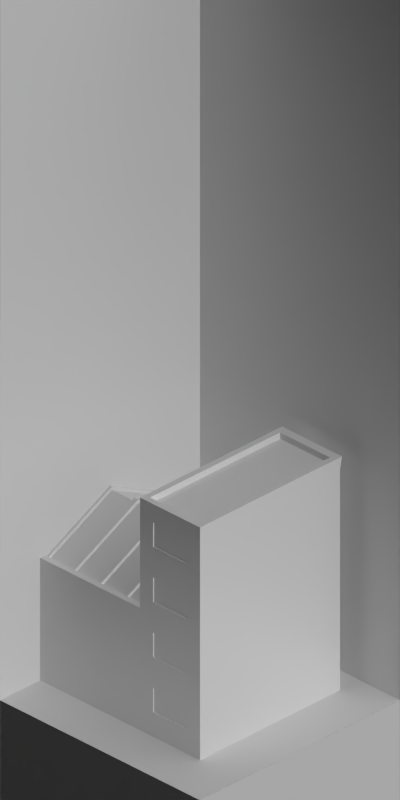 # Source: factory.blend  (saved by Blender 2.63.0; exported with 4.5.12 LTS)
import bpy
from mathutils import Matrix  # noqa: F401  (used for matrix-valued properties, if any)

bpy.ops.wm.read_factory_settings(use_empty=True)
scene = bpy.context.scene
scene.name = 'Scene'

# ---- collections
col_collection_1 = bpy.data.collections.new('Collection 1'); scene.collection.children.link(col_collection_1)

# ---- materials (node trees are filled in below, after node groups)
mat_concrete_greymid = bpy.data.materials.new('Concrete_GreyMid')
mat_shadeless_black = bpy.data.materials.new('Shadeless_Black')
mat_brickwall_red1 = bpy.data.materials.new('BrickWall_red1')
mat_brickwall_beige = bpy.data.materials.new('BrickWall_Beige')
mat_paintedmetal_grey1 = bpy.data.materials.new('PaintedMetal_Grey1')
mat_glass_opaque = bpy.data.materials.new('Glass_Opaque')
mat_special_shadowonly = bpy.data.materials.new('Special_ShadowOnly')
mat_ironore_roofmetalpannel = bpy.data.materials.new('IronOre_RoofMetalPannel')
mat_cc_tiles = bpy.data.materials.new('CC_Tiles')
mat_special_background = bpy.data.materials.new('Special_Background')

# ---- material node trees

# ---- world
world_world = bpy.data.worlds.new('World'); scene.world = world_world
world_world.color = (0.0, 0.0, 0.0)
world_world.use_sun_shadow = False
world_world.sun_shadow_jitter_overblur = 0.0
world_world.cycles.sampling_method = 'MANUAL'
world_world.cycles.sample_map_resolution = 256
world_world.light_settings.ao_factor = 0.5

# ---- cameras
cam_camera = bpy.data.cameras.new('Camera')
cam_camera.type = 'ORTHO'
cam_camera.clip_start = 0.001
cam_camera.clip_end = 100.0
cam_camera.lens = 35.0
cam_camera.sensor_width = 32.0
cam_camera.sensor_height = 18.0
cam_camera.ortho_scale = 5.656
cam_camera.dof.focus_distance = 0.0
cam_camera.dof.aperture_fstop = 128.0

# ---- lights
light_lamp_004 = bpy.data.lights.new('Lamp.004', 'SUN')
light_lamp_004.transmission_factor = 0.0
light_lamp_004.cutoff_distance = 30.0
light_lamp_004.angle = 1.571
light_lamp_004.energy = 1.0
light_lamp_004.shadow_buffer_clip_start = 1.001
light_lamp_004.shadow_soft_size = 1.0
light_lamp_004.shadow_cascade_max_distance = 1000.0
light_lamp_004.cycles.use_multiple_importance_sampling = False
light_lamp_003 = bpy.data.lights.new('Lamp.003', 'SUN')
light_lamp_003.transmission_factor = 0.0
light_lamp_003.cutoff_distance = 30.0
light_lamp_003.use_shadow = False
light_lamp_003.angle = 1.571
light_lamp_003.energy = 1.0
light_lamp_003.shadow_buffer_clip_start = 1.001
light_lamp_003.shadow_soft_size = 1.0
light_lamp_003.shadow_cascade_max_distance = 1000.0
light_lamp_003.cycles.use_multiple_importance_sampling = False

# ---- meshes
me_plane_025 = bpy.data.meshes.new('Plane.025')
me_plane_025.from_pydata([(1.0, -1.0, 0.0), (-3.0, -1.0, 0.0), (1.0, 3.0, 0.0), (-3.0, 3.0, 0.0), (-1.0, -1.0, 0.0), (-1.0, 3.0, 0.0), (-1.0, 0.8, 0.0), (1.0, 0.8, 0.0), (-3.0, 0.8, 0.0), (-3.0, -0.6, 0.0), (-1.0, -0.6, 0.0), (1.0, -0.6, 0.0), (-2.8, -1.0, 0.0), (0.8, -0.6, 0.0), (0.8, 0.8, 0.0), (0.8, 3.0, 0.0), (0.8, -1.0, 0.0), (-2.8, 3.0, 0.0), (-2.8, 0.8, 0.0), (-2.8, -0.6, 0.0), (-1.4, -1.0, 0.0), (-1.4, 3.0, 0.0), (-1.4, 0.8, 0.0), (-1.4, -0.6, 0.0), (-3.0, -0.1, 0.0), (-1.0, -0.1, 0.0), (1.0, -0.1, 0.0), (0.8, -0.1, 0.0), (-2.8, -0.1, 0.0), (-1.4, -0.1, 0.0), (-1.4, 2.6, 0.0), (-2.8, 2.6, 0.0), (0.8, 2.6, 0.0), (-1.0, 2.6, 0.0), (-3.0, 2.6, 0.0), (1.0, 2.6, 0.0)], [], [(19, 9, 1, 12), (13, 10, 4, 16), (32, 33, 6, 14), (31, 34, 8, 18), (28, 24, 9, 19), (27, 25, 10, 13), (2, 15, 32, 35), (11, 13, 16, 0), (35, 32, 14, 7), (26, 27, 13, 11), (10, 23, 20, 4), (18, 8, 24, 28), (33, 30, 22, 6), (14, 6, 25, 27), (25, 29, 23, 10), (29, 28, 19, 23), (6, 22, 29, 25), (7, 14, 27, 26), (23, 19, 12, 20), (30, 31, 18, 22), (21, 17, 31, 30), (22, 18, 28, 29), (5, 21, 30, 33), (17, 3, 34, 31), (15, 5, 33, 32)])
me_plane_025.polygons.foreach_set('material_index', [0, 0, 0, 0, 0, 1, 0, 0, 0, 0, 0, 0, 0, 1, 1, 0, 1, 0, 0, 1, 0, 1, 0, 0, 0])
_uv = me_plane_025.uv_layers.new(name='UVMap')
_uv.uv.foreach_set('vector', [0.125, 0.25, 0.0, 0.25, 0.0, 0.0, 0.125, 0.0, 0.75, 0.25, 0.5, 0.25, 0.5, 0.0, 0.75, 0.0, 0.75, 0.75, 0.5, 0.75, 0.5, 0.5, 0.75, 0.5, 0.125, 0.75, 0.0, 0.75, 0.0, 0.5, 0.125, 0.5, 0.125, 0.375, 0.0, 0.375, 0.0, 0.25, 0.125, 0.25, 0.75, 0.375, 0.5, 0.375, 0.5, 0.25, 0.75, 0.25, 1.0, 1.0, 0.75, 1.0, 0.75, 0.75, 1.0, 0.75, 1.0, 0.25, 0.75, 0.25, 0.75, 0.0, 1.0, 0.0, 1.0, 0.75, 0.75, 0.75, 0.75, 0.5, 1.0, 0.5, 1.0, 0.375, 0.75, 0.375, 0.75, 0.25, 1.0, 0.25, 0.5, 0.25, 0.25, 0.25, 0.25, 0.0, 0.5, 0.0, 0.125, 0.5, 0.0, 0.5, 0.0, 0.375, 0.125, 0.375, 0.5, 0.75, 0.25, 0.75, 0.25, 0.5, 0.5, 0.5, 0.75, 0.5, 0.5, 0.5, 0.5, 0.375, 0.75, 0.375, 0.5, 0.375, 0.25, 0.375, 0.25, 0.25, 0.5, 0.25, 0.25, 0.375, 0.125, 0.375, 0.125, 0.25, 0.25, 0.25, 0.5, 0.5, 0.25, 0.5, 0.25, 0.375, 0.5, 0.375, 1.0, 0.5, 0.75, 0.5, 0.75, 0.375, 1.0, 0.375, 0.25, 0.25, 0.125, 0.25, 0.125, 0.0, 0.25, 0.0, 0.25, 0.75, 0.125, 0.75, 0.125, 0.5, 0.25, 0.5, 0.25, 1.0, 0.125, 1.0, 0.125, 0.75, 0.25, 0.75, 0.25, 0.5, 0.125, 0.5, 0.125, 0.375, 0.25, 0.375, 0.5, 1.0, 0.25, 1.0, 0.25, 0.75, 0.5, 0.75, 0.125, 1.0, 0.0, 1.0, 0.0, 0.75, 0.125, 0.75, 0.75, 1.0, 0.5, 1.0, 0.5, 0.75, 0.75, 0.75])
me_plane_025.materials.append(mat_concrete_greymid)
me_plane_025.materials.append(mat_shadeless_black)
me_plane_025.use_remesh_preserve_volume = False
me_plane_025.use_remesh_preserve_attributes = False
me_plane_025.use_mirror_vertex_groups = False
me_plane_025.update()
me_cube = bpy.data.meshes.new('Cube')
me_cube.from_pydata([(-1.09, -0.69, 0.0), (-1.09, 0.69, 0.0), (1.09, 0.69, 0.0), (1.09, -0.69, 0.0), (-1.09, -0.69, 0.02), (-1.09, 0.69, 0.02), (1.09, 0.69, 0.02), (1.09, -0.69, 0.02)], [], [(4, 5, 1, 0), (5, 6, 2, 1), (6, 7, 3, 2), (7, 4, 0, 3), (0, 1, 2, 3), (7, 6, 5, 4)])
me_cube.materials.append(mat_concrete_greymid)
me_cube.use_remesh_preserve_volume = False
me_cube.use_remesh_preserve_attributes = False
me_cube.use_mirror_vertex_groups = False
me_cube.update()
me_cube_001 = bpy.data.meshes.new('Cube.001')
me_cube_001.from_pydata([(-1.6, -0.7, 0.0), (-1.6, 0.7, 0.0), (1.1, 0.7, 0.0), (1.1, -0.7, 0.0), (-1.6, -0.7, 0.02), (-1.6, 0.7, 0.02), (1.1, 0.7, 0.02), (1.1, -0.7, 0.02)], [], [(4, 5, 1, 0), (5, 6, 2, 1), (6, 7, 3, 2), (7, 4, 0, 3), (0, 1, 2, 3), (7, 6, 5, 4)])
me_cube_001.materials.append(mat_concrete_greymid)
me_cube_001.use_remesh_preserve_volume = False
me_cube_001.use_remesh_preserve_attributes = False
me_cube_001.use_mirror_vertex_groups = False
me_cube_001.update()
me_plane_033 = bpy.data.meshes.new('Plane.033')
me_plane_033.from_pydata([(0.0, 0.0, 0.0), (-0.05, 0.0, 0.0), (2.384e-08, 0.4, 0.0), (-0.05, 0.4, 0.0), (-0.05, 0.4, 0.45), (2.384e-08, 0.4, 0.45), (-0.05, 0.0, 0.45), (0.0, 0.0, 0.45), (-0.05, 0.0, 0.15), (0.0, 0.0, 0.15), (-0.05, 0.4, 0.15), (2.384e-08, 0.4, 0.15)], [], [(3, 2, 0, 1), (8, 9, 7, 6), (8, 10, 3, 1), (11, 9, 0, 2), (10, 11, 2, 3), (4, 6, 7, 5), (1, 0, 9, 8), (6, 4, 10, 8), (5, 7, 9, 11), (4, 5, 11, 10)])
me_plane_033.polygons.foreach_set('material_index', [0, 0, 0, 0, 0, 0, 0, 1, 1, 0])
me_plane_033.materials.append(mat_brickwall_red1)
me_plane_033.materials.append(mat_brickwall_beige)
me_plane_033.use_remesh_preserve_volume = False
me_plane_033.use_remesh_preserve_attributes = False
me_plane_033.use_mirror_vertex_groups = False
me_plane_033.update()
me_plane_036 = bpy.data.meshes.new('Plane.036')
me_plane_036.from_pydata([(-6.407e-06, 5.205e-08, 0.0), (-0.05001, 5.205e-08, 0.0), (-6.527e-06, 0.4, 0.0), (-0.05001, 0.4, 0.0), (-6.407e-06, 5.205e-08, 0.42), (-0.05001, 5.205e-08, 0.42), (-6.527e-06, 0.4, 0.42), (-0.05001, 0.4, 0.42), (-6.407e-06, 1.713e-07, 0.18), (-6.527e-06, 0.4, 0.18), (-0.05001, 0.4, 0.18), (-0.05001, 5.205e-08, 0.18), (-0.05001, 0.02, 0.19), (-0.05001, 0.38, 0.19), (-6.527e-06, 0.38, 0.19), (-6.407e-06, 0.02, 0.19), (-0.05001, 0.38, 0.41), (-6.527e-06, 0.38, 0.41), (-0.05001, 0.02, 0.41), (-6.407e-06, 0.02, 0.41), (-0.05001, 0.03, 0.2), (-0.05001, 0.37, 0.2), (-6.527e-06, 0.37, 0.2), (-6.407e-06, 0.03, 0.2), (-0.05001, 0.37, 0.4), (-6.527e-06, 0.37, 0.4), (-0.05001, 0.03, 0.4), (-6.407e-06, 0.03, 0.4), (-0.04001, 0.03, 0.2), (-0.04001, 0.37, 0.2), (-0.01, 0.37, 0.2), (-0.01, 0.03, 0.2), (-0.04001, 0.37, 0.4), (-0.01, 0.37, 0.4), (-0.04001, 0.03, 0.4), (-0.01, 0.03, 0.4), (-6.407e-06, 5.205e-08, 0.45), (-0.05001, 5.205e-08, 0.45), (-6.527e-06, 0.4, 0.45), (-0.05001, 0.4, 0.45), (-6.527e-06, 0.4, 0.15), (-0.05001, 5.205e-08, 0.15), (-6.407e-06, 1.713e-07, 0.15), (-0.05001, 0.4, 0.15)], [], [(3, 1, 0, 2), (6, 4, 36, 38), (13, 12, 11, 10), (18, 16, 7, 5), (41, 42, 0, 1), (10, 9, 6, 7), (40, 42, 8, 9), (41, 43, 10, 11), (5, 4, 8, 11), (43, 40, 9, 10), (17, 19, 4, 6), (8, 4, 19, 15), (12, 18, 5, 11), (15, 14, 9, 8), (26, 24, 16, 18), (14, 17, 6, 9), (10, 7, 16, 13), (23, 22, 14, 15), (23, 27, 35, 31), (21, 24, 32, 29), (22, 25, 17, 14), (13, 16, 24, 21), (15, 19, 27, 23), (20, 26, 18, 12), (25, 27, 19, 17), (21, 20, 12, 13), (28, 29, 32, 34), (30, 31, 35, 33), (29, 28, 20, 21), (31, 30, 22, 23), (33, 35, 27, 25), (30, 33, 25, 22), (34, 32, 24, 26), (28, 34, 26, 20), (39, 38, 36, 37), (5, 7, 39, 37), (37, 36, 4, 5), (7, 6, 38, 39), (11, 8, 42, 41), (2, 0, 42, 40), (1, 3, 43, 41), (3, 2, 40, 43)])
me_plane_036.polygons.foreach_set('material_index', [0, 3, 3, 3, 0, 0, 3, 3, 0, 0, 3, 3, 3, 3, 1, 3, 3, 1, 1, 1, 1, 1, 1, 1, 1, 1, 2, 2, 1, 1, 1, 1, 1, 1, 0, 3, 0, 0, 0, 0, 0, 0])
me_plane_036.materials.append(mat_brickwall_red1)
me_plane_036.materials.append(mat_paintedmetal_grey1)
me_plane_036.materials.append(mat_glass_opaque)
me_plane_036.materials.append(mat_brickwall_beige)
me_plane_036.use_remesh_preserve_volume = False
me_plane_036.use_remesh_preserve_attributes = False
me_plane_036.use_mirror_vertex_groups = False
me_plane_036.update()
me_plane_032 = bpy.data.meshes.new('Plane.032')
me_plane_032.from_pydata([(1.0, -1.0, 0.0), (-3.0, -1.0, 0.0), (1.0, 3.0, 0.0), (-3.0, 3.0, 0.0), (-1.0, -1.0, 0.0), (-1.0, 3.0, 0.0), (-1.0, 1.0, 0.0), (1.0, 1.0, 0.0), (-3.0, 1.0, 0.0)], [], [(6, 8, 1, 4), (7, 6, 4, 0), (2, 5, 6, 7), (5, 3, 8, 6)])
_uv = me_plane_032.uv_layers.new(name='UVMap')
_uv.uv.foreach_set('vector', [0.5, 0.5, 0.0, 0.5, 0.0, 0.0, 0.5, 0.0, 1.0, 0.5, 0.5, 0.5, 0.5, 0.0, 1.0, 0.0, 1.0, 1.0, 0.5, 1.0, 0.5, 0.5, 1.0, 0.5, 0.5, 1.0, 0.0, 1.0, 0.0, 0.5, 0.5, 0.5])
me_plane_032.materials.append(mat_special_shadowonly)
me_plane_032.use_remesh_preserve_volume = False
me_plane_032.use_remesh_preserve_attributes = False
me_plane_032.use_mirror_vertex_groups = False
me_plane_032.update()
me_plane_037 = bpy.data.meshes.new('Plane.037')
me_plane_037.from_pydata([(-0.05, 5.96e-08, 0.0), (0.0, 0.0, 0.45), (-0.05, 0.0, 0.45), (-0.1, 0.0, 0.45), (-0.1, 5.96e-08, 0.0), (0.0, 5.96e-08, 0.0), (-0.1, 0.05, 0.0), (-0.1, 0.05, 0.45), (-0.05, 0.05, 0.0), (0.0, 0.05, 0.0), (0.0, 0.05, 0.45), (-0.05, 0.05, 0.45), (-0.05, 0.1, 0.0), (0.0, 0.1, 0.0), (-0.05, 0.1, 0.45), (0.0, 0.1, 0.45)], [], [(9, 8, 12, 13), (7, 3, 2, 11), (4, 3, 7, 6), (2, 1, 10, 11), (11, 8, 6, 7), (13, 15, 10, 9), (9, 10, 1, 5), (8, 11, 14, 12), (11, 10, 15, 14), (14, 15, 13, 12), (8, 0, 4, 6), (0, 2, 3, 4), (5, 0, 8, 9), (2, 0, 5, 1)])
me_plane_037.materials.append(mat_brickwall_red1)
me_plane_037.use_remesh_preserve_volume = False
me_plane_037.use_remesh_preserve_attributes = False
me_plane_037.use_mirror_vertex_groups = False
me_plane_037.update()
me_cylinder = bpy.data.meshes.new('Cylinder')
me_cylinder.from_pydata([(0.0, 0.15, 0.5), (0.02926, 0.1471, 0.5), (0.0574, 0.1386, 0.5), (0.08334, 0.1247, 0.5), (0.1061, 0.1061, 0.5), (0.1247, 0.08334, 0.5), (0.1386, 0.0574, 0.5), (0.1471, 0.02926, 0.5), (0.15, 1.132e-08, 0.5), (0.1471, -0.02926, 0.5), (0.1386, -0.0574, 0.5), (0.1247, -0.08334, 0.5), (0.1061, -0.1061, -3.725e-08), (0.1061, -0.1061, 0.5), (0.08334, -0.1247, -3.725e-08), (0.08334, -0.1247, 0.5), (0.0574, -0.1386, -3.725e-08), (0.0574, -0.1386, 0.5), (0.02926, -0.1471, -3.725e-08), (0.02926, -0.1471, 0.5), (-4.888e-08, -0.15, -3.725e-08), (-4.888e-08, -0.15, 0.5), (-0.02926, -0.1471, -3.725e-08), (-0.02926, -0.1471, 0.5), (-0.0574, -0.1386, -3.725e-08), (-0.0574, -0.1386, 0.5), (-0.08334, -0.1247, -3.725e-08), (-0.08334, -0.1247, 0.5), (-0.1061, -0.1061, -3.725e-08), (-0.1061, -0.1061, 0.5), (-0.1247, -0.08334, -3.725e-08), (-0.1247, -0.08334, 0.5), (-0.1386, -0.0574, -3.725e-08), (-0.1386, -0.0574, 0.5), (-0.1471, -0.02926, -3.725e-08), (-0.1471, -0.02926, 0.5), (-0.15, 1.448e-07, -3.725e-08), (-0.15, 1.448e-07, 0.5), (-0.1471, 0.02926, -3.725e-08), (-0.1471, 0.02926, 0.5), (-0.1386, 0.0574, -3.725e-08), (-0.1386, 0.0574, 0.5), (-0.1247, 0.08334, -3.725e-08), (-0.1247, 0.08334, 0.5), (-0.1061, 0.1061, -3.725e-08), (-0.1061, 0.1061, 0.5), (-0.08334, 0.1247, 0.5), (-0.0574, 0.1386, 0.5), (-0.02926, 0.1471, 0.5), (0.0, 0.12, 0.5), (0.02341, 0.1177, 0.5), (0.04592, 0.1109, 0.5), (0.06667, 0.09978, 0.5), (0.08485, 0.08485, 0.5), (0.09978, 0.06667, 0.5), (0.1109, 0.04592, 0.5), (0.1177, 0.02341, 0.5), (0.12, 9.06e-09, 0.5), (0.1177, -0.02341, 0.5), (0.1109, -0.04592, 0.5), (0.09978, -0.06667, 0.5), (0.08485, -0.08485, 0.5), (0.06667, -0.09978, 0.5), (0.04592, -0.1109, 0.5), (0.02341, -0.1177, 0.5), (-3.91e-08, -0.12, 0.5), (-0.02341, -0.1177, 0.5), (-0.04592, -0.1109, 0.5), (-0.06667, -0.09978, 0.5), (-0.08485, -0.08485, 0.5), (-0.09978, -0.06667, 0.5), (-0.1109, -0.04592, 0.5), (-0.1177, -0.02341, 0.5), (-0.12, 1.159e-07, 0.5), (-0.1177, 0.02341, 0.5), (-0.1109, 0.04592, 0.5), (-0.09978, 0.06667, 0.5), (-0.08485, 0.08485, 0.5), (-0.06667, 0.09978, 0.5), (-0.04592, 0.1109, 0.5), (-0.02341, 0.1177, 0.5), (5.75e-08, 0.12, 2.98e-08), (0.02341, 0.1177, 2.98e-08), (0.04592, 0.1109, 2.98e-08), (0.06667, 0.09978, 2.98e-08), (0.08485, 0.08485, 2.98e-08), (0.09978, 0.06667, 2.98e-08), (0.1109, 0.04592, 2.98e-08), (0.1177, 0.02341, 2.98e-08), (0.12, 9.06e-09, 2.98e-08), (0.1177, -0.02341, 2.98e-08), (0.1109, -0.04592, 2.98e-08), (0.09978, -0.06667, 2.98e-08), (0.08485, -0.08485, 2.98e-08), (0.06667, -0.09978, 2.98e-08), (0.04592, -0.1109, 2.98e-08), (0.02341, -0.1177, 2.98e-08), (1.84e-08, -0.12, 2.98e-08), (-0.02341, -0.1177, 2.98e-08), (-0.04592, -0.1109, 2.98e-08), (-0.06667, -0.09978, 2.98e-08), (-0.08485, -0.08485, 2.98e-08), (-0.09978, -0.06667, 2.98e-08), (-0.1109, -0.04592, 2.98e-08), (-0.1177, -0.02341, 2.98e-08), (-0.12, 1.159e-07, 2.98e-08), (-0.1177, 0.02341, 2.98e-08), (-0.1109, 0.04592, 2.98e-08), (-0.09978, 0.06667, 2.98e-08), (-0.08485, 0.08485, 2.98e-08), (-0.06667, 0.09978, 2.98e-08), (-0.04592, 0.1109, 2.98e-08), (-0.02341, 0.1177, 2.98e-08), (5.697e-08, 0.15, 2.98e-08), (0.02926, 0.1471, 2.98e-08), (0.0574, 0.1386, 2.98e-08), (0.08334, 0.1247, 2.98e-08), (0.1061, 0.1061, 2.98e-08), (0.1247, 0.08334, 2.98e-08), (0.1386, 0.0574, 2.98e-08), (0.1471, 0.02926, 2.98e-08), (0.15, 1.132e-08, 2.98e-08), (0.1471, -0.02926, 2.98e-08), (0.1386, -0.0574, 2.98e-08), (0.1247, -0.08334, 2.98e-08), (-0.08333, 0.1247, 2.98e-08), (-0.0574, 0.1386, 2.98e-08), (-0.02926, 0.1471, 2.98e-08)], [], [(12, 13, 15, 14), (14, 15, 17, 16), (16, 17, 19, 18), (18, 19, 21, 20), (20, 21, 23, 22), (22, 23, 25, 24), (24, 25, 27, 26), (26, 27, 29, 28), (28, 29, 31, 30), (30, 31, 33, 32), (32, 33, 35, 34), (34, 35, 37, 36), (36, 37, 39, 38), (38, 39, 41, 40), (40, 41, 43, 42), (42, 43, 45, 44), (43, 41, 75, 76), (75, 74, 106, 107), (19, 17, 63, 64), (3, 2, 51, 52), (33, 31, 70, 71), (10, 9, 58, 59), (46, 45, 77, 78), (23, 21, 65, 66), (5, 4, 53, 54), (37, 35, 72, 73), (13, 11, 60, 61), (48, 47, 79, 80), (27, 25, 67, 68), (7, 6, 55, 56), (41, 39, 74, 75), (17, 15, 62, 63), (2, 1, 50, 51), (31, 29, 69, 70), (9, 8, 57, 58), (45, 43, 76, 77), (21, 19, 64, 65), (4, 3, 52, 53), (35, 33, 71, 72), (1, 0, 49, 50), (11, 10, 59, 60), (47, 46, 78, 79), (25, 23, 66, 67), (6, 5, 54, 55), (39, 37, 73, 74), (15, 13, 61, 62), (0, 48, 80, 49), (29, 27, 68, 69), (8, 7, 56, 57), (70, 69, 101, 102), (65, 64, 96, 97), (60, 59, 91, 92), (55, 54, 86, 87), (50, 49, 81, 82), (49, 80, 112, 81), (76, 75, 107, 108), (71, 70, 102, 103), (66, 65, 97, 98), (61, 60, 92, 93), (56, 55, 87, 88), (51, 50, 82, 83), (77, 76, 108, 109), (72, 71, 103, 104), (67, 66, 98, 99), (62, 61, 93, 94), (57, 56, 88, 89), (52, 51, 83, 84), (78, 77, 109, 110), (73, 72, 104, 105), (68, 67, 99, 100), (63, 62, 94, 95), (58, 57, 89, 90), (53, 52, 84, 85), (79, 78, 110, 111), (74, 73, 105, 106), (69, 68, 100, 101), (64, 63, 95, 96), (59, 58, 90, 91), (54, 53, 85, 86), (80, 79, 111, 112), (90, 89, 121, 122), (85, 84, 116, 117), (111, 110, 125, 126), (91, 90, 122, 123), (86, 85, 117, 118), (112, 111, 126, 127), (92, 91, 123, 124), (87, 86, 118, 119), (82, 81, 113, 114), (81, 112, 127, 113), (88, 87, 119, 120), (83, 82, 114, 115), (89, 88, 120, 121), (84, 83, 115, 116), (113, 0, 1, 114), (114, 1, 2, 115), (115, 2, 3, 116), (116, 3, 4, 117), (117, 4, 5, 118), (118, 5, 6, 119), (119, 6, 7, 120), (120, 7, 8, 121), (121, 8, 9, 122), (122, 9, 10, 123), (123, 10, 11, 124), (124, 11, 13, 12), (44, 45, 46, 125), (125, 46, 47, 126), (127, 48, 0, 113), (126, 47, 48, 127), (110, 109, 44, 125), (105, 104, 34, 36), (100, 99, 24, 26), (95, 94, 14, 16), (106, 105, 36, 38), (101, 100, 26, 28), (96, 95, 16, 18), (107, 106, 38, 40), (102, 101, 28, 30), (97, 96, 18, 20), (108, 107, 40, 42), (103, 102, 30, 32), (98, 97, 20, 22), (93, 92, 124, 12), (109, 108, 42, 44), (104, 103, 32, 34), (99, 98, 22, 24), (94, 93, 12, 14)])
me_cylinder.polygons.foreach_set('use_smooth', [1, 1, 1, 1, 1, 1, 1, 1, 1, 1, 1, 1, 1, 1, 1, 1, 0, 1, 0, 0, 0, 0, 0, 0, 0, 0, 0, 0, 0, 0, 0, 0, 0, 0, 0, 0, 0, 0, 0, 0, 0, 0, 0, 0, 0, 0, 0, 0, 0, 1, 1, 1, 1, 1, 1, 1, 1, 1, 1, 1, 1, 1, 1, 1, 1, 1, 1, 1, 1, 1, 1, 1, 1, 1, 1, 1, 1, 1, 1, 1, 0, 0, 0, 0, 0, 0, 0, 0, 0, 0, 0, 0, 0, 0, 1, 1, 1, 1, 1, 1, 1, 1, 1, 1, 1, 1, 1, 1, 1, 1, 0, 0, 0, 0, 0, 0, 0, 0, 0, 0, 0, 0, 0, 0, 0, 0, 0, 0])
me_cylinder.materials.append(mat_brickwall_red1)
me_cylinder.use_remesh_preserve_volume = False
me_cylinder.use_remesh_preserve_attributes = False
me_cylinder.use_mirror_vertex_groups = False
me_cylinder.update()
me_plane_040 = bpy.data.meshes.new('Plane.040')
me_plane_040.from_pydata([(1.1, -0.7, -1.192e-07), (-1.1, -0.7, -1.192e-07), (1.1, 0.7, -1.192e-07), (-1.1, 0.7, -1.192e-07), (1.1, -0.7, 0.1), (-1.1, -0.7, 0.1), (1.1, 0.7, 0.1), (-1.1, 0.7, 0.1), (1.05, -0.65, 0.1), (-1.05, -0.65, 0.1), (1.907e-06, -0.7, -1.192e-07), (1.907e-06, 0.7, -1.192e-07), (1.907e-06, -0.7, 0.1), (1.907e-06, 0.7, 0.1), (0.0, -0.65, 0.1), (0.0, 0.65, 0.1), (0.0, -0.65, 0.05), (1.05, -1.192e-07, 0.375), (-1.05, -2.384e-07, 0.375), (1.05, -1.192e-07, 0.425), (-1.05, -2.384e-07, 0.425), (-1.05, -0.65, 0.05), (1.05, 0.7, 0.1), (1.05, -0.7, 0.1), (1.05, 0.7, -1.192e-07), (1.05, -0.7, -1.192e-07), (-1.05, 0.65, 0.1), (-1.05, 0.65, 0.05), (-1.05, -0.7, -1.192e-07), (-1.05, 0.7, -1.192e-07), (-1.05, -0.7, 0.1), (-1.05, 0.7, 0.1), (1.1, -1.192e-07, 0.425), (-1.1, -2.384e-07, 0.425), (1.1, 8.305e-08, -5.96e-08), (-1.1, -8.305e-08, -5.96e-08), (1.05, 0.65, 0.05), (1.05, -0.65, 0.05), (1.05, 0.65, -1.192e-07), (-1.05, 0.65, -1.192e-07), (-1.05, -7.927e-08, -5.96e-08), (1.05, 7.927e-08, -5.96e-08), (-8.941e-08, -6.75e-15, -5.96e-08), (-1.1, 0.65, -1.192e-07), (-1.1, 0.65, 0.1), (-4.907e-08, 0.65, 0.05), (1.858e-06, 0.65, -1.192e-07), (1.05, 0.65, 0.1), (1.1, 0.65, 0.1), (1.1, 0.65, -1.192e-07), (1.05, -0.65, -1.192e-07), (-1.05, -0.65, -1.192e-07), (1.956e-06, -0.65, -1.192e-07), (1.1, -0.65, -1.192e-07), (1.1, -0.65, 0.1), (-1.1, -0.65, -1.192e-07), (-1.1, -0.65, 0.1), (0.525, 0.7, 0.1), (0.525, 0.7, -1.192e-07), (0.525, -0.7, -1.192e-07), (0.525, -0.7, 0.1), (0.525, 0.65, 0.05), (0.53, 4.001e-08, -5.96e-08), (0.525, -0.65, 0.05), (0.525, 0.65, -1.192e-07), (0.525, -0.65, -1.192e-07), (0.525, -0.65, 0.1), (0.525, 0.65, 0.1), (-0.525, -0.7, -1.192e-07), (-0.525, 0.7, 0.1), (-0.525, 0.7, -1.192e-07), (-0.525, -0.7, 0.1), (0.7875, -0.7, 0.1), (0.7875, 0.65, 0.05), (0.79, 5.964e-08, -5.96e-08), (0.7875, -0.65, 0.05), (-0.7875, -0.65, 0.05), (-0.7875, 0.7, 0.1), (-0.7875, -0.7, 0.1), (-0.7875, 0.7, -1.192e-07), (-0.7675, -2.22e-07, 0.375), (-0.7675, 0.65, 0.05), (-0.7675, -0.65, 0.1), (-0.7675, 0.65, 0.1), (0.2625, -0.7, 0.1), (0.2625, -0.7, -1.192e-07), (0.2625, 0.7, -1.192e-07), (0.2625, 0.7, 0.1), (-0.02, -0.65, 0.05), (-0.02, -0.65, -1.192e-07), (-0.02, -1.51e-09, -5.96e-08), (-0.02, 0.65, -1.192e-07), (-0.81, -6.115e-08, -5.96e-08), (-0.8075, -0.65, -1.192e-07), (-0.8075, 0.65, -1.192e-07), (-0.8075, -0.7, -1.192e-07), (-0.2425, 0.65, 0.1), (-0.2425, -1.922e-07, 0.375), (-0.2425, -0.65, 0.1), (-0.2425, 0.65, 0.05), (-0.505, 0.7, 0.1), (-0.505, -0.7, 0.1), (-0.505, 0.7, -1.192e-07), (-0.505, -0.7, -1.192e-07), (-0.525, -0.65, 0.05), (-0.525, 0.65, 0.1), (-0.525, -0.65, 0.1), (0.02, 0.65, -1.192e-07), (0.02, -0.65, 0.05), (0.02, 1.51e-09, -5.96e-08), (0.02, 0.65, 0.05), (0.2825, -0.65, 0.05), (0.2825, 0.65, 0.05), (0.28, 2.114e-08, -5.96e-08), (0.2825, 0.65, -1.192e-07), (-0.7675, 0.7, -1.192e-07), (-0.7675, -0.65, 0.05), (-0.7675, -0.7, 0.1), (-0.7675, 0.7, 0.1), (-0.2625, -0.65, 0.05), (-0.2625, -0.65, -1.192e-07), (-0.26, -1.963e-08, -5.96e-08), (-0.2625, 0.65, -1.192e-07), (0.2825, -0.7, 0.1), (0.2825, -0.7, -1.192e-07), (0.2825, 0.7, -1.192e-07), (0.2825, 0.7, 0.1), (0.7875, 0.7, 0.1), (0.7875, 0.7, -1.192e-07), (0.7875, -0.7, -1.192e-07), (-0.505, -2.071e-07, 0.375), (-0.505, 0.65, 0.05), (-0.505, -0.65, 0.1), (-0.505, 0.65, 0.1), (-0.7675, 0.65, -1.192e-07), (-0.77, -5.813e-08, -5.96e-08), (-0.7675, -0.65, -1.192e-07), (-0.7675, -0.7, -1.192e-07), (-0.525, 0.65, 0.05), (-0.525, 0.65, -1.192e-07), (-0.525, -0.65, -1.192e-07), (-0.52, -3.926e-08, -5.96e-08), (0.2625, 0.65, 0.1), (0.2625, -0.65, 0.1), (0.2625, -0.65, -1.192e-07), (-0.7875, 0.65, 0.05), (-0.7875, 0.65, 0.1), (-0.7875, -0.65, 0.1), (0.7875, 0.65, -1.192e-07), (0.7875, -0.65, -1.192e-07), (0.7875, -0.65, 0.1), (0.7875, 0.65, 0.1), (-0.2825, -0.7, -1.192e-07), (-0.2825, 0.7, 0.1), (-0.2825, 0.7, -1.192e-07), (-0.2825, -0.7, 0.1), (-0.545, -2.101e-07, 0.375), (-0.545, 0.65, 0.05), (-0.545, -0.65, 0.1), (-0.545, 0.65, 0.1), (-0.2625, -0.7, 0.1), (-0.2625, 0.7, -1.192e-07), (-0.2625, 0.7, 0.1), (-0.2625, -0.7, -1.192e-07), (-0.2625, 0.65, 0.05), (-0.2625, -0.65, 0.1), (-0.2625, 0.65, 0.1), (0.2625, 0.65, -1.192e-07), (0.2625, -0.65, 0.05), (0.26, 1.963e-08, -5.96e-08), (0.2625, 0.65, 0.05), (-0.2825, 0.65, 0.05), (-0.2825, 0.65, 0.1), (-0.2825, -0.65, 0.1), (-0.2825, -1.952e-07, 0.375), (-0.2825, 0.65, -1.192e-07), (-0.28, -2.114e-08, -5.96e-08), (-0.2825, -0.65, -1.192e-07), (-0.2825, -0.65, 0.05), (-0.8075, 0.65, 0.05), (-0.8075, 0.65, 0.1), (-0.8075, -0.65, 0.1), (-0.8075, -2.25e-07, 0.375), (-0.7875, -0.7, -1.192e-07), (-0.7875, 0.65, -1.192e-07), (-0.7875, -0.65, -1.192e-07), (-0.79, -5.964e-08, -5.96e-08), (-0.2425, -0.7, -1.192e-07), (-0.2425, 0.7, 0.1), (-0.2425, 0.7, -1.192e-07), (-0.2425, -0.7, 0.1), (-0.8075, 0.7, -1.192e-07), (-0.8075, -0.7, 0.1), (-0.8075, 0.7, 0.1), (-0.8075, -0.65, 0.05), (0.2425, 0.65, 0.05), (0.2425, 0.65, -1.192e-07), (0.24, 1.812e-08, -5.96e-08), (0.2425, -0.65, 0.05), (-0.2425, -0.65, 0.05), (-0.2425, -0.65, -1.192e-07), (-0.24, -1.812e-08, -5.96e-08), (-0.2425, 0.65, -1.192e-07), (-0.02, 0.65, 0.1), (-0.02, -1.803e-07, 0.375), (-0.02, -0.65, 0.1), (-0.02, 0.65, 0.05), (0.8075, 0.65, 0.1), (0.8075, -0.65, 0.1), (0.8075, -0.65, -1.192e-07), (0.8075, 0.65, -1.192e-07), (-0.545, 0.7, 0.1), (-0.545, -0.7, 0.1), (-0.545, -0.65, 0.05), (-0.545, 0.7, -1.192e-07), (0.2425, 0.7, 0.1), (0.2425, -0.7, 0.1), (0.2425, 0.7, -1.192e-07), (0.2425, -0.7, -1.192e-07), (-0.545, 0.65, -1.192e-07), (-0.54, -4.077e-08, -5.96e-08), (-0.545, -0.65, -1.192e-07), (-0.545, -0.7, -1.192e-07), (-0.02, -0.7, -1.192e-07), (-0.02, 0.7, 0.1), (-0.02, 0.7, -1.192e-07), (-0.02, -0.7, 0.1), (-0.505, -0.65, 0.05), (-0.505, 0.65, -1.192e-07), (-0.505, -0.65, -1.192e-07), (-0.5, -3.775e-08, -5.96e-08), (0.7675, -0.7, 0.1), (0.7675, 0.65, 0.05), (0.77, 5.813e-08, -5.96e-08), (0.7675, -0.65, 0.05), (0.505, -0.7, 0.1), (0.505, -0.7, -1.192e-07), (0.505, 0.7, -1.192e-07), (0.505, 0.7, 0.1), (0.02, 0.7, 0.1), (0.02, 0.7, -1.192e-07), (0.02, -0.7, -1.192e-07), (0.02, -0.7, 0.1), (0.02, -0.65, -1.192e-07), (0.02, -0.65, 0.1), (0.02, 0.65, 0.1), (0.02, -1.773e-07, 0.375), (0.2425, -1.654e-07, 0.375), (0.2425, -0.65, 0.1), (0.2425, -0.65, -1.192e-07), (0.2425, 0.65, 0.1), (0.2825, -1.624e-07, 0.375), (0.2825, 0.65, 0.1), (0.2825, -0.65, 0.1), (0.2825, -0.65, -1.192e-07), (0.545, -0.65, 0.1), (0.545, -0.65, -1.192e-07), (0.545, 0.65, 0.1), (0.545, 0.65, -1.192e-07), (0.8075, -1.326e-07, 0.375), (0.8075, 0.7, 0.1), (0.8075, 0.7, -1.192e-07), (0.8075, -0.7, -1.192e-07), (0.505, 0.65, -1.192e-07), (0.51, 3.85e-08, -5.96e-08), (0.505, 0.65, 0.05), (0.505, -0.65, 0.05), (0.545, -1.475e-07, 0.375), (0.545, -0.7, -1.192e-07), (0.545, 0.7, 0.1), (0.545, 0.7, -1.192e-07), (0.545, -0.7, 0.1), (0.545, -0.65, 0.05), (0.545, 0.65, 0.05), (0.55, 4.152e-08, -5.96e-08), (0.7675, -1.356e-07, 0.375), (0.7675, 0.7, 0.1), (0.7675, 0.7, -1.192e-07), (0.7675, -0.7, -1.192e-07), (0.505, -1.505e-07, 0.375), (0.505, 0.65, 0.1), (0.505, -0.65, 0.1), (0.505, -0.65, -1.192e-07), (0.7675, -0.65, 0.1), (0.7675, -0.65, -1.192e-07), (0.7675, 0.65, 0.1), (0.7675, 0.65, -1.192e-07), (0.8075, -0.7, 0.1), (0.8075, 0.65, 0.05), (0.81, 6.115e-08, -5.96e-08), (0.8075, -0.65, 0.05), (0.0, -0.65, 0.08), (0.0, -1.788e-07, 0.405), (-4.907e-08, 0.65, 0.08), (0.525, -1.49e-07, 0.405), (0.525, 0.65, 0.08), (0.525, -0.65, 0.08), (0.7875, 0.65, 0.08), (0.7875, -0.65, 0.08), (-0.7875, -0.65, 0.08), (-0.7675, -2.22e-07, 0.405), (-0.7675, 0.65, 0.08), (-0.02, -0.65, 0.08), (-0.2425, -1.922e-07, 0.405), (-0.2425, 0.65, 0.08), (-0.525, -0.65, 0.08), (-0.525, -2.086e-07, 0.405), (0.02, -0.65, 0.08), (0.02, 0.65, 0.08), (0.2825, -0.65, 0.08), (0.2825, 0.65, 0.08), (-0.7675, -0.65, 0.08), (-0.2625, -0.65, 0.08), (0.7875, -1.341e-07, 0.405), (-0.505, -2.071e-07, 0.405), (-0.505, 0.65, 0.08), (-0.525, 0.65, 0.08), (0.2625, -1.639e-07, 0.405), (-0.7875, 0.65, 0.08), (-0.7875, -2.235e-07, 0.405), (-0.545, -2.101e-07, 0.405), (-0.545, 0.65, 0.08), (-0.2625, 0.65, 0.08), (-0.2625, -1.937e-07, 0.405), (0.2625, -0.65, 0.08), (0.2625, 0.65, 0.08), (-0.2825, 0.65, 0.08), (-0.2825, -1.952e-07, 0.405), (-0.2825, -0.65, 0.08), (-0.8075, 0.65, 0.08), (-0.8075, -2.25e-07, 0.405), (-0.8075, -0.65, 0.08), (0.2425, 0.65, 0.08), (0.2425, -0.65, 0.08), (-0.2425, -0.65, 0.08), (-0.02, -1.803e-07, 0.405), (-0.02, 0.65, 0.08), (-0.545, -0.65, 0.08), (-0.505, -0.65, 0.08), (0.7675, 0.65, 0.08), (0.7675, -0.65, 0.08), (0.02, -1.773e-07, 0.405), (0.2425, -1.654e-07, 0.405), (0.2825, -1.624e-07, 0.405), (0.8075, -1.326e-07, 0.405), (0.505, 0.65, 0.08), (0.505, -0.65, 0.08), (0.545, -1.475e-07, 0.405), (0.545, -0.65, 0.08), (0.545, 0.65, 0.08), (0.7675, -1.356e-07, 0.405), (0.505, -1.505e-07, 0.405), (0.8075, 0.65, 0.08), (0.8075, -0.65, 0.08)], [], [(51, 28, 1, 55), (55, 1, 5, 56), (49, 2, 6, 48), (30, 5, 1, 28), (29, 3, 7, 31), (243, 241, 10, 52), (242, 12, 10, 241), (240, 11, 13, 239), (43, 35, 33, 44), (2, 24, 22, 6), (53, 0, 25, 50), (39, 40, 35, 43), (26, 20, 18, 27), (192, 30, 28, 95), (4, 23, 25, 0), (191, 29, 31, 193), (53, 34, 32, 54), (93, 95, 28, 51), (107, 109, 42, 46), (94, 92, 40, 39), (29, 39, 43, 3), (49, 34, 41, 38), (44, 33, 20, 26), (3, 43, 44, 7), (19, 47, 36, 17), (6, 22, 47), (34, 53, 50, 41), (31, 7, 26), (0, 53, 54, 4), (32, 48, 47, 19), (191, 94, 39, 29), (34, 49, 48, 32), (2, 49, 38, 24), (240, 107, 46, 11), (239, 13, 15, 245), (7, 44, 26), (40, 51, 55, 35), (54, 32, 19, 8), (48, 6, 47), (108, 16, 14, 244), (310, 343, 251, 112), (35, 55, 56, 33), (8, 19, 17, 37), (92, 93, 51, 40), (109, 243, 52, 42), (4, 54, 8), (20, 9, 21, 18), (9, 5, 30), (244, 14, 12, 242), (193, 31, 26, 180), (33, 56, 9, 20), (311, 299, 76, 116), (8, 23, 4), (245, 15, 45, 110), (179, 27, 18, 182), (56, 5, 9), (180, 26, 27, 179), (194, 21, 9, 181), (181, 9, 30, 192), (182, 18, 21, 194), (256, 268, 59, 65), (271, 60, 59, 268), (270, 58, 57, 269), (258, 274, 62, 64), (270, 258, 64, 58), (269, 57, 67, 257), (272, 63, 66, 255), (288, 73, 297, 352), (274, 256, 65, 62), (255, 66, 60, 271), (279, 266, 346, 351), (257, 67, 61, 273), (101, 71, 68, 103), (234, 75, 298, 340), (227, 104, 106, 132), (253, 143, 84, 123), (82, 147, 78, 117), (228, 230, 141, 139), (287, 72, 129, 262), (230, 229, 140, 141), (252, 142, 170, 112), (208, 150, 72, 287), (229, 103, 68, 140), (209, 262, 129, 149), (132, 106, 71, 101), (133, 105, 138, 131), (100, 69, 105, 133), (290, 75, 150, 208), (309, 324, 168, 111), (102, 228, 139, 70), (206, 204, 335, 336), (260, 127, 151, 207), (102, 70, 69, 100), (200, 187, 163, 120), (232, 275, 350, 339), (261, 210, 148, 128), (261, 128, 127, 260), (118, 77, 146, 83), (289, 209, 149, 74), (125, 114, 167, 86), (96, 166, 164, 99), (179, 182, 330, 329), (114, 113, 169, 167), (207, 151, 73, 288), (171, 174, 327, 326), (210, 289, 74, 148), (125, 86, 87, 126), (116, 76, 147, 82), (348, 296, 63, 272), (254, 124, 85, 144), (301, 300, 80, 81), (111, 168, 143, 253), (265, 279, 351, 345), (126, 87, 142, 252), (78, 192, 95, 183), (136, 137, 183, 185), (188, 162, 166, 96), (199, 119, 165, 98), (113, 254, 144, 169), (123, 84, 85, 124), (79, 191, 193, 77), (98, 165, 160, 190), (326, 322, 164, 171), (115, 134, 184, 79), (184, 186, 92, 94), (189, 161, 162, 188), (202, 201, 121, 122), (190, 160, 163, 187), (307, 291, 16, 108), (189, 202, 122, 161), (201, 200, 120, 121), (99, 164, 322, 304), (77, 193, 180, 146), (220, 221, 136, 135), (76, 194, 181, 147), (70, 214, 211, 69), (115, 79, 77, 118), (83, 146, 145, 81), (157, 81, 80, 156), (134, 135, 186, 184), (153, 100, 133, 172), (117, 78, 183, 137), (52, 10, 223, 89), (135, 136, 185, 186), (212, 117, 137, 222), (185, 183, 95, 93), (146, 180, 179, 145), (158, 82, 117, 212), (147, 181, 192, 78), (159, 83, 81, 157), (121, 120, 177, 176), (104, 213, 158, 106), (156, 80, 116, 213), (79, 184, 94, 191), (214, 115, 118, 211), (186, 185, 93, 92), (194, 76, 299, 331), (182, 194, 331, 330), (69, 211, 159, 105), (141, 140, 221, 220), (178, 227, 132, 173), (211, 118, 83, 159), (213, 116, 82, 158), (112, 170, 325, 310), (219, 220, 135, 134), (221, 222, 137, 136), (13, 224, 203, 15), (214, 219, 134, 115), (176, 177, 229, 230), (177, 152, 103, 229), (140, 68, 222, 221), (174, 130, 227, 178), (106, 158, 212, 71), (70, 139, 219, 214), (175, 176, 230, 228), (275, 234, 340, 350), (139, 141, 220, 219), (172, 133, 131, 171), (71, 212, 222, 68), (105, 159, 157, 138), (119, 178, 173, 165), (161, 154, 153, 162), (339, 297, 73, 232), (91, 90, 201, 202), (215, 239, 245, 250), (154, 102, 100, 153), (225, 91, 202, 189), (155, 101, 103, 152), (173, 132, 101, 155), (161, 122, 175, 154), (171, 131, 130, 174), (154, 175, 228, 102), (205, 98, 190, 226), (162, 153, 172, 166), (237, 263, 114, 125), (160, 155, 152, 163), (166, 172, 171, 164), (122, 121, 176, 175), (90, 89, 200, 201), (203, 96, 99, 206), (248, 244, 242, 216), (226, 190, 187, 223), (165, 173, 155, 160), (120, 163, 152, 177), (89, 223, 187, 200), (206, 99, 97, 204), (88, 199, 98, 205), (16, 88, 205, 14), (11, 225, 224, 13), (225, 189, 188, 224), (224, 188, 96, 203), (15, 203, 206, 45), (46, 42, 90, 91), (204, 97, 199, 88), (14, 205, 226, 12), (169, 144, 249, 197), (275, 267, 272, 234), (11, 46, 91, 225), (131, 138, 316, 315), (235, 123, 124, 236), (196, 197, 109, 107), (42, 52, 89, 90), (167, 169, 197, 196), (143, 248, 216, 84), (86, 167, 196, 217), (84, 216, 218, 85), (12, 226, 223, 10), (249, 218, 241, 243), (216, 242, 241, 218), (197, 249, 243, 109), (198, 108, 244, 248), (263, 264, 113, 114), (217, 196, 107, 240), (250, 245, 110, 195), (280, 252, 112, 265), (217, 240, 239, 215), (195, 110, 246, 247), (24, 261, 260, 22), (247, 246, 108, 198), (156, 213, 337, 320), (87, 215, 250, 142), (279, 251, 111, 266), (144, 85, 218, 249), (282, 236, 124, 254), (86, 217, 215, 87), (142, 250, 195, 170), (168, 198, 248, 143), (343, 309, 111, 251), (57, 238, 280, 67), (24, 38, 210, 261), (266, 111, 253, 281), (65, 59, 236, 282), (283, 255, 271, 231), (264, 282, 254, 113), (110, 45, 293, 308), (62, 65, 282, 264), (234, 272, 255, 283), (304, 303, 97, 99), (281, 253, 123, 235), (277, 286, 258, 270), (238, 126, 252, 280), (265, 112, 251, 279), (237, 125, 126, 238), (23, 287, 262, 25), (66, 281, 235, 60), (64, 62, 264, 263), (58, 64, 263, 237), (63, 266, 281, 66), (286, 233, 274, 258), (128, 148, 286, 277), (67, 280, 265, 61), (72, 231, 278, 129), (60, 235, 236, 59), (58, 237, 238, 57), (277, 270, 269, 276), (276, 269, 257, 285), (22, 260, 207, 47), (232, 273, 267, 275), (149, 129, 278, 284), (150, 283, 231, 72), (127, 276, 285, 151), (284, 278, 268, 256), (231, 271, 268, 278), (285, 257, 273, 232), (233, 284, 256, 274), (75, 234, 283, 150), (74, 149, 284, 233), (266, 63, 296, 346), (128, 277, 276, 127), (308, 341, 246, 110), (151, 285, 232, 73), (148, 74, 233, 286), (47, 207, 288, 36), (50, 25, 262, 209), (8, 208, 287, 23), (38, 41, 289, 210), (17, 259, 290, 37), (37, 290, 208, 8), (36, 288, 259, 17), (41, 50, 209, 289), (308, 293, 292, 341), (341, 292, 291, 307), (349, 295, 294, 347), (347, 294, 296, 348), (315, 316, 306, 314), (344, 313, 298, 353), (301, 318, 319, 300), (314, 306, 305, 338), (310, 325, 317, 343), (352, 297, 313, 344), (319, 330, 331, 299), (304, 322, 323, 303), (343, 317, 324, 309), (303, 323, 312, 334), (300, 319, 299, 311), (318, 329, 330, 319), (293, 336, 335, 292), (316, 321, 320, 306), (306, 320, 337, 305), (323, 327, 328, 312), (322, 326, 327, 323), (292, 335, 302, 291), (317, 342, 333, 324), (325, 332, 342, 317), (295, 345, 351, 294), (294, 351, 346, 296), (297, 339, 350, 313), (313, 350, 340, 298), (345, 295, 61, 265), (195, 247, 342, 332), (353, 298, 75, 290), (174, 178, 328, 327), (334, 312, 119, 199), (273, 61, 295, 349), (204, 88, 302, 335), (341, 307, 108, 246), (321, 316, 138, 157), (315, 314, 130, 131), (178, 119, 312, 328), (338, 305, 104, 227), (332, 325, 170, 195), (336, 293, 45, 206), (213, 104, 305, 337), (247, 198, 333, 342), (300, 311, 116, 80), (344, 353, 290, 259), (81, 145, 318, 301), (352, 344, 259, 288), (349, 347, 267, 273), (347, 348, 272, 267), (314, 338, 227, 130), (198, 168, 324, 333), (303, 334, 199, 97), (329, 318, 145, 179), (88, 16, 291, 302), (157, 156, 320, 321)])
me_plane_040.polygons.foreach_set('material_index', [0, 0, 0, 0, 0, 0, 0, 0, 0, 0, 0, 0, 0, 0, 0, 0, 0, 0, 0, 0, 0, 0, 0, 0, 0, 0, 0, 0, 0, 0, 0, 0, 0, 0, 0, 0, 0, 0, 0, 0, 1, 0, 0, 0, 0, 0, 0, 0, 0, 0, 0, 0, 0, 0, 2, 0, 0, 0, 0, 2, 0, 0, 0, 0, 0, 0, 0, 0, 0, 0, 1, 0, 0, 0, 0, 0, 0, 0, 0, 0, 0, 0, 0, 0, 0, 0, 0, 0, 0, 0, 1, 0, 0, 0, 1, 0, 0, 0, 0, 0, 0, 1, 0, 0, 1, 0, 0, 0, 0, 0, 1, 0, 1, 0, 0, 0, 0, 0, 0, 0, 0, 0, 0, 0, 0, 0, 0, 0, 0, 0, 0, 0, 0, 0, 0, 0, 0, 0, 2, 0, 0, 0, 0, 0, 0, 0, 0, 0, 0, 0, 0, 0, 2, 0, 0, 0, 0, 1, 0, 0, 0, 0, 0, 0, 0, 0, 0, 0, 0, 0, 0, 2, 0, 0, 0, 1, 0, 0, 0, 0, 0, 0, 0, 0, 0, 0, 0, 0, 0, 0, 2, 0, 0, 0, 0, 0, 0, 0, 0, 0, 0, 0, 0, 0, 0, 2, 0, 0, 0, 0, 0, 0, 0, 2, 0, 0, 2, 0, 0, 0, 0, 0, 0, 0, 0, 0, 0, 0, 0, 0, 0, 0, 0, 0, 0, 0, 2, 0, 2, 1, 0, 2, 0, 0, 0, 0, 0, 1, 0, 0, 0, 0, 0, 0, 0, 0, 0, 1, 0, 0, 0, 2, 0, 0, 0, 0, 0, 0, 0, 0, 0, 0, 0, 0, 0, 0, 0, 2, 0, 0, 0, 0, 0, 0, 0, 0, 0, 0, 0, 1, 0, 0, 0, 0, 0, 0, 2, 0, 2, 0, 1, 1, 1, 1, 1, 1, 1, 1, 1, 1, 1, 1, 1, 1, 1, 1, 1, 1, 1, 1, 1, 1, 1, 1, 1, 1, 1, 1, 0, 1, 0, 1, 0, 0, 1, 1, 0, 1, 0, 0, 0, 0, 0, 1, 1, 1, 0, 1, 1, 1, 1, 0, 1, 0, 0, 1])
me_plane_040.materials.append(mat_brickwall_red1)
me_plane_040.materials.append(mat_ironore_roofmetalpannel)
me_plane_040.materials.append(mat_cc_tiles)
me_plane_040.use_remesh_preserve_volume = False
me_plane_040.use_remesh_preserve_attributes = False
me_plane_040.use_mirror_vertex_groups = False
me_plane_040.update()
me_plane_039 = bpy.data.meshes.new('Plane.039')
me_plane_039.from_pydata([(1.1, -0.7, -1.192e-07), (-1.1, -0.7, -1.192e-07), (1.1, 0.7, -1.192e-07), (-1.1, 0.7, -1.192e-07), (1.1, -0.7, 0.1), (-1.1, -0.7, 0.1), (1.1, 0.7, 0.1), (-1.1, 0.7, 0.1), (1.05, -0.65, 0.1), (-1.05, -0.65, 0.1), (1.907e-06, -0.7, -1.192e-07), (1.907e-06, 0.7, -1.192e-07), (1.907e-06, -0.7, 0.1), (1.907e-06, 0.7, 0.1), (0.0, -0.65, 0.1), (0.0, 0.65, 0.1), (0.0, -0.65, 0.05), (1.05, -1.192e-07, 0.375), (-1.05, -2.384e-07, 0.375), (1.05, -1.192e-07, 0.425), (-1.05, -2.384e-07, 0.425), (-1.05, -0.65, 0.05), (1.05, 0.7, 0.1), (1.05, -0.7, 0.1), (1.05, 0.7, -1.192e-07), (1.05, -0.7, -1.192e-07), (-1.05, 0.65, 0.1), (-1.05, 0.65, 0.05), (-1.05, -0.7, -1.192e-07), (-1.05, 0.7, -1.192e-07), (-1.05, -0.7, 0.1), (-1.05, 0.7, 0.1), (1.1, -1.192e-07, 0.425), (-1.1, -2.384e-07, 0.425), (1.1, 8.305e-08, -5.96e-08), (-1.1, -8.305e-08, -5.96e-08), (1.05, 0.65, 0.05), (1.05, -0.65, 0.05), (1.05, 0.65, -1.192e-07), (-1.05, 0.65, -1.192e-07), (-1.05, -7.927e-08, -5.96e-08), (1.05, 7.927e-08, -5.96e-08), (-8.941e-08, -6.75e-15, -5.96e-08), (-1.1, 0.65, -1.192e-07), (-1.1, 0.65, 0.1), (-4.907e-08, 0.65, 0.05), (1.858e-06, 0.65, -1.192e-07), (1.05, 0.65, 0.1), (1.1, 0.65, 0.1), (1.1, 0.65, -1.192e-07), (1.05, -0.65, -1.192e-07), (-1.05, -0.65, -1.192e-07), (1.956e-06, -0.65, -1.192e-07), (1.1, -0.65, -1.192e-07), (1.1, -0.65, 0.1), (-1.1, -0.65, -1.192e-07), (-1.1, -0.65, 0.1), (0.525, 0.7, 0.1), (0.525, 0.7, -1.192e-07), (0.525, -0.7, -1.192e-07), (0.525, -0.7, 0.1), (0.525, 0.65, 0.05), (0.53, 4.001e-08, -5.96e-08), (0.525, -0.65, 0.05), (0.525, 0.65, -1.192e-07), (0.525, -0.65, -1.192e-07), (0.525, -0.65, 0.1), (0.525, 0.65, 0.1), (-0.525, -0.7, -1.192e-07), (-0.525, 0.7, 0.1), (-0.525, 0.7, -1.192e-07), (-0.525, -0.7, 0.1), (0.7875, -0.7, 0.1), (0.7875, 0.65, 0.05), (0.79, 5.964e-08, -5.96e-08), (0.7875, -0.65, 0.05), (-0.7875, -0.65, 0.05), (-0.7875, 0.7, 0.1), (-0.7875, -0.7, 0.1), (-0.7875, 0.7, -1.192e-07), (-0.7675, -2.22e-07, 0.375), (-0.7675, 0.65, 0.05), (-0.7675, -0.65, 0.1), (-0.7675, 0.65, 0.1), (0.2625, -0.7, 0.1), (0.2625, -0.7, -1.192e-07), (0.2625, 0.7, -1.192e-07), (0.2625, 0.7, 0.1), (-0.02, -0.65, 0.05), (-0.02, -0.65, -1.192e-07), (-0.02, -1.51e-09, -5.96e-08), (-0.02, 0.65, -1.192e-07), (-0.81, -6.115e-08, -5.96e-08), (-0.8075, -0.65, -1.192e-07), (-0.8075, 0.65, -1.192e-07), (-0.8075, -0.7, -1.192e-07), (-0.2425, 0.65, 0.1), (-0.2425, -1.922e-07, 0.375), (-0.2425, -0.65, 0.1), (-0.2425, 0.65, 0.05), (-0.505, 0.7, 0.1), (-0.505, -0.7, 0.1), (-0.505, 0.7, -1.192e-07), (-0.505, -0.7, -1.192e-07), (-0.525, -0.65, 0.05), (-0.525, 0.65, 0.1), (-0.525, -0.65, 0.1), (0.02, 0.65, -1.192e-07), (0.02, -0.65, 0.05), (0.02, 1.51e-09, -5.96e-08), (0.02, 0.65, 0.05), (0.2825, -0.65, 0.05), (0.2825, 0.65, 0.05), (0.28, 2.114e-08, -5.96e-08), (0.2825, 0.65, -1.192e-07), (-0.7675, 0.7, -1.192e-07), (-0.7675, -0.65, 0.05), (-0.7675, -0.7, 0.1), (-0.7675, 0.7, 0.1), (-0.2625, -0.65, 0.05), (-0.2625, -0.65, -1.192e-07), (-0.26, -1.963e-08, -5.96e-08), (-0.2625, 0.65, -1.192e-07), (0.2825, -0.7, 0.1), (0.2825, -0.7, -1.192e-07), (0.2825, 0.7, -1.192e-07), (0.2825, 0.7, 0.1), (0.7875, 0.7, 0.1), (0.7875, 0.7, -1.192e-07), (0.7875, -0.7, -1.192e-07), (-0.505, -2.071e-07, 0.375), (-0.505, 0.65, 0.05), (-0.505, -0.65, 0.1), (-0.505, 0.65, 0.1), (-0.7675, 0.65, -1.192e-07), (-0.77, -5.813e-08, -5.96e-08), (-0.7675, -0.65, -1.192e-07), (-0.7675, -0.7, -1.192e-07), (-0.525, 0.65, 0.05), (-0.525, 0.65, -1.192e-07), (-0.525, -0.65, -1.192e-07), (-0.52, -3.926e-08, -5.96e-08), (0.2625, 0.65, 0.1), (0.2625, -0.65, 0.1), (0.2625, -0.65, -1.192e-07), (-0.7875, 0.65, 0.05), (-0.7875, 0.65, 0.1), (-0.7875, -0.65, 0.1), (0.7875, 0.65, -1.192e-07), (0.7875, -0.65, -1.192e-07), (0.7875, -0.65, 0.1), (0.7875, 0.65, 0.1), (-0.2825, -0.7, -1.192e-07), (-0.2825, 0.7, 0.1), (-0.2825, 0.7, -1.192e-07), (-0.2825, -0.7, 0.1), (-0.545, -2.101e-07, 0.375), (-0.545, 0.65, 0.05), (-0.545, -0.65, 0.1), (-0.545, 0.65, 0.1), (-0.2625, -0.7, 0.1), (-0.2625, 0.7, -1.192e-07), (-0.2625, 0.7, 0.1), (-0.2625, -0.7, -1.192e-07), (-0.2625, 0.65, 0.05), (-0.2625, -0.65, 0.1), (-0.2625, 0.65, 0.1), (0.2625, 0.65, -1.192e-07), (0.2625, -0.65, 0.05), (0.26, 1.963e-08, -5.96e-08), (0.2625, 0.65, 0.05), (-0.2825, 0.65, 0.05), (-0.2825, 0.65, 0.1), (-0.2825, -0.65, 0.1), (-0.2825, -1.952e-07, 0.375), (-0.2825, 0.65, -1.192e-07), (-0.28, -2.114e-08, -5.96e-08), (-0.2825, -0.65, -1.192e-07), (-0.2825, -0.65, 0.05), (-0.8075, 0.65, 0.05), (-0.8075, 0.65, 0.1), (-0.8075, -0.65, 0.1), (-0.8075, -2.25e-07, 0.375), (-0.7875, -0.7, -1.192e-07), (-0.7875, 0.65, -1.192e-07), (-0.7875, -0.65, -1.192e-07), (-0.79, -5.964e-08, -5.96e-08), (-0.2425, -0.7, -1.192e-07), (-0.2425, 0.7, 0.1), (-0.2425, 0.7, -1.192e-07), (-0.2425, -0.7, 0.1), (-0.8075, 0.7, -1.192e-07), (-0.8075, -0.7, 0.1), (-0.8075, 0.7, 0.1), (-0.8075, -0.65, 0.05), (0.2425, 0.65, 0.05), (0.2425, 0.65, -1.192e-07), (0.24, 1.812e-08, -5.96e-08), (0.2425, -0.65, 0.05), (-0.2425, -0.65, 0.05), (-0.2425, -0.65, -1.192e-07), (-0.24, -1.812e-08, -5.96e-08), (-0.2425, 0.65, -1.192e-07), (-0.02, 0.65, 0.1), (-0.02, -1.803e-07, 0.375), (-0.02, -0.65, 0.1), (-0.02, 0.65, 0.05), (0.8075, 0.65, 0.1), (0.8075, -0.65, 0.1), (0.8075, -0.65, -1.192e-07), (0.8075, 0.65, -1.192e-07), (-0.545, 0.7, 0.1), (-0.545, -0.7, 0.1), (-0.545, -0.65, 0.05), (-0.545, 0.7, -1.192e-07), (0.2425, 0.7, 0.1), (0.2425, -0.7, 0.1), (0.2425, 0.7, -1.192e-07), (0.2425, -0.7, -1.192e-07), (-0.545, 0.65, -1.192e-07), (-0.54, -4.077e-08, -5.96e-08), (-0.545, -0.65, -1.192e-07), (-0.545, -0.7, -1.192e-07), (-0.02, -0.7, -1.192e-07), (-0.02, 0.7, 0.1), (-0.02, 0.7, -1.192e-07), (-0.02, -0.7, 0.1), (-0.505, -0.65, 0.05), (-0.505, 0.65, -1.192e-07), (-0.505, -0.65, -1.192e-07), (-0.5, -3.775e-08, -5.96e-08), (0.7675, -0.7, 0.1), (0.7675, 0.65, 0.05), (0.77, 5.813e-08, -5.96e-08), (0.7675, -0.65, 0.05), (0.505, -0.7, 0.1), (0.505, -0.7, -1.192e-07), (0.505, 0.7, -1.192e-07), (0.505, 0.7, 0.1), (0.02, 0.7, 0.1), (0.02, 0.7, -1.192e-07), (0.02, -0.7, -1.192e-07), (0.02, -0.7, 0.1), (0.02, -0.65, -1.192e-07), (0.02, -0.65, 0.1), (0.02, 0.65, 0.1), (0.02, -1.773e-07, 0.375), (0.2425, -1.654e-07, 0.375), (0.2425, -0.65, 0.1), (0.2425, -0.65, -1.192e-07), (0.2425, 0.65, 0.1), (0.2825, -1.624e-07, 0.375), (0.2825, 0.65, 0.1), (0.2825, -0.65, 0.1), (0.2825, -0.65, -1.192e-07), (0.545, -0.65, 0.1), (0.545, -0.65, -1.192e-07), (0.545, 0.65, 0.1), (0.545, 0.65, -1.192e-07), (0.8075, -1.326e-07, 0.375), (0.8075, 0.7, 0.1), (0.8075, 0.7, -1.192e-07), (0.8075, -0.7, -1.192e-07), (0.505, 0.65, -1.192e-07), (0.51, 3.85e-08, -5.96e-08), (0.505, 0.65, 0.05), (0.505, -0.65, 0.05), (0.545, -1.475e-07, 0.375), (0.545, -0.7, -1.192e-07), (0.545, 0.7, 0.1), (0.545, 0.7, -1.192e-07), (0.545, -0.7, 0.1), (0.545, -0.65, 0.05), (0.545, 0.65, 0.05), (0.55, 4.152e-08, -5.96e-08), (0.7675, -1.356e-07, 0.375), (0.7675, 0.7, 0.1), (0.7675, 0.7, -1.192e-07), (0.7675, -0.7, -1.192e-07), (0.505, -1.505e-07, 0.375), (0.505, 0.65, 0.1), (0.505, -0.65, 0.1), (0.505, -0.65, -1.192e-07), (0.7675, -0.65, 0.1), (0.7675, -0.65, -1.192e-07), (0.7675, 0.65, 0.1), (0.7675, 0.65, -1.192e-07), (0.8075, -0.7, 0.1), (0.8075, 0.65, 0.05), (0.81, 6.115e-08, -5.96e-08), (0.8075, -0.65, 0.05), (0.0, -0.65, 0.08), (0.0, -1.788e-07, 0.405), (-4.907e-08, 0.65, 0.08), (0.525, -1.49e-07, 0.405), (0.525, 0.65, 0.08), (0.525, -0.65, 0.08), (0.7875, 0.65, 0.08), (0.7875, -0.65, 0.08), (-0.7875, -0.65, 0.08), (-0.7675, -2.22e-07, 0.405), (-0.7675, 0.65, 0.08), (-0.02, -0.65, 0.08), (-0.2425, -1.922e-07, 0.405), (-0.2425, 0.65, 0.08), (-0.525, -0.65, 0.08), (-0.525, -2.086e-07, 0.405), (0.02, -0.65, 0.08), (0.02, 0.65, 0.08), (0.2825, -0.65, 0.08), (0.2825, 0.65, 0.08), (-0.7675, -0.65, 0.08), (-0.2625, -0.65, 0.08), (0.7875, -1.341e-07, 0.405), (-0.505, -2.071e-07, 0.405), (-0.505, 0.65, 0.08), (-0.525, 0.65, 0.08), (0.2625, -1.639e-07, 0.405), (-0.7875, 0.65, 0.08), (-0.7875, -2.235e-07, 0.405), (-0.545, -2.101e-07, 0.405), (-0.545, 0.65, 0.08), (-0.2625, 0.65, 0.08), (-0.2625, -1.937e-07, 0.405), (0.2625, -0.65, 0.08), (0.2625, 0.65, 0.08), (-0.2825, 0.65, 0.08), (-0.2825, -1.952e-07, 0.405), (-0.2825, -0.65, 0.08), (-0.8075, 0.65, 0.08), (-0.8075, -2.25e-07, 0.405), (-0.8075, -0.65, 0.08), (0.2425, 0.65, 0.08), (0.2425, -0.65, 0.08), (-0.2425, -0.65, 0.08), (-0.02, -1.803e-07, 0.405), (-0.02, 0.65, 0.08), (-0.545, -0.65, 0.08), (-0.505, -0.65, 0.08), (0.7675, 0.65, 0.08), (0.7675, -0.65, 0.08), (0.02, -1.773e-07, 0.405), (0.2425, -1.654e-07, 0.405), (0.2825, -1.624e-07, 0.405), (0.8075, -1.326e-07, 0.405), (0.505, 0.65, 0.08), (0.505, -0.65, 0.08), (0.545, -1.475e-07, 0.405), (0.545, -0.65, 0.08), (0.545, 0.65, 0.08), (0.7675, -1.356e-07, 0.405), (0.505, -1.505e-07, 0.405), (0.8075, 0.65, 0.08), (0.8075, -0.65, 0.08)], [], [(51, 28, 1, 55), (55, 1, 5, 56), (49, 2, 6, 48), (30, 5, 1, 28), (29, 3, 7, 31), (243, 241, 10, 52), (242, 12, 10, 241), (240, 11, 13, 239), (43, 35, 33, 44), (2, 24, 22, 6), (53, 0, 25, 50), (39, 40, 35, 43), (26, 20, 18, 27), (192, 30, 28, 95), (4, 23, 25, 0), (191, 29, 31, 193), (53, 34, 32, 54), (93, 95, 28, 51), (107, 109, 42, 46), (94, 92, 40, 39), (29, 39, 43, 3), (49, 34, 41, 38), (44, 33, 20, 26), (3, 43, 44, 7), (19, 47, 36, 17), (6, 22, 47), (34, 53, 50, 41), (31, 7, 26), (0, 53, 54, 4), (32, 48, 47, 19), (191, 94, 39, 29), (34, 49, 48, 32), (2, 49, 38, 24), (240, 107, 46, 11), (239, 13, 15, 245), (7, 44, 26), (40, 51, 55, 35), (54, 32, 19, 8), (48, 6, 47), (108, 16, 14, 244), (310, 343, 251, 112), (35, 55, 56, 33), (8, 19, 17, 37), (92, 93, 51, 40), (109, 243, 52, 42), (4, 54, 8), (20, 9, 21, 18), (9, 5, 30), (244, 14, 12, 242), (193, 31, 26, 180), (33, 56, 9, 20), (311, 299, 76, 116), (8, 23, 4), (245, 15, 45, 110), (179, 27, 18, 182), (56, 5, 9), (180, 26, 27, 179), (194, 21, 9, 181), (181, 9, 30, 192), (182, 18, 21, 194), (256, 268, 59, 65), (271, 60, 59, 268), (270, 58, 57, 269), (258, 274, 62, 64), (270, 258, 64, 58), (269, 57, 67, 257), (272, 63, 66, 255), (288, 73, 297, 352), (274, 256, 65, 62), (255, 66, 60, 271), (279, 266, 346, 351), (257, 67, 61, 273), (101, 71, 68, 103), (234, 75, 298, 340), (227, 104, 106, 132), (253, 143, 84, 123), (82, 147, 78, 117), (228, 230, 141, 139), (287, 72, 129, 262), (230, 229, 140, 141), (252, 142, 170, 112), (208, 150, 72, 287), (229, 103, 68, 140), (209, 262, 129, 149), (132, 106, 71, 101), (133, 105, 138, 131), (100, 69, 105, 133), (290, 75, 150, 208), (309, 324, 168, 111), (102, 228, 139, 70), (206, 204, 335, 336), (260, 127, 151, 207), (102, 70, 69, 100), (200, 187, 163, 120), (232, 275, 350, 339), (261, 210, 148, 128), (261, 128, 127, 260), (118, 77, 146, 83), (289, 209, 149, 74), (125, 114, 167, 86), (96, 166, 164, 99), (179, 182, 330, 329), (114, 113, 169, 167), (207, 151, 73, 288), (171, 174, 327, 326), (210, 289, 74, 148), (125, 86, 87, 126), (116, 76, 147, 82), (348, 296, 63, 272), (254, 124, 85, 144), (301, 300, 80, 81), (111, 168, 143, 253), (265, 279, 351, 345), (126, 87, 142, 252), (78, 192, 95, 183), (136, 137, 183, 185), (188, 162, 166, 96), (199, 119, 165, 98), (113, 254, 144, 169), (123, 84, 85, 124), (79, 191, 193, 77), (98, 165, 160, 190), (326, 322, 164, 171), (115, 134, 184, 79), (184, 186, 92, 94), (189, 161, 162, 188), (202, 201, 121, 122), (190, 160, 163, 187), (307, 291, 16, 108), (189, 202, 122, 161), (201, 200, 120, 121), (99, 164, 322, 304), (77, 193, 180, 146), (220, 221, 136, 135), (76, 194, 181, 147), (70, 214, 211, 69), (115, 79, 77, 118), (83, 146, 145, 81), (157, 81, 80, 156), (134, 135, 186, 184), (153, 100, 133, 172), (117, 78, 183, 137), (52, 10, 223, 89), (135, 136, 185, 186), (212, 117, 137, 222), (185, 183, 95, 93), (146, 180, 179, 145), (158, 82, 117, 212), (147, 181, 192, 78), (159, 83, 81, 157), (121, 120, 177, 176), (104, 213, 158, 106), (156, 80, 116, 213), (79, 184, 94, 191), (214, 115, 118, 211), (186, 185, 93, 92), (194, 76, 299, 331), (182, 194, 331, 330), (69, 211, 159, 105), (141, 140, 221, 220), (178, 227, 132, 173), (211, 118, 83, 159), (213, 116, 82, 158), (112, 170, 325, 310), (219, 220, 135, 134), (221, 222, 137, 136), (13, 224, 203, 15), (214, 219, 134, 115), (176, 177, 229, 230), (177, 152, 103, 229), (140, 68, 222, 221), (174, 130, 227, 178), (106, 158, 212, 71), (70, 139, 219, 214), (175, 176, 230, 228), (275, 234, 340, 350), (139, 141, 220, 219), (172, 133, 131, 171), (71, 212, 222, 68), (105, 159, 157, 138), (119, 178, 173, 165), (161, 154, 153, 162), (339, 297, 73, 232), (91, 90, 201, 202), (215, 239, 245, 250), (154, 102, 100, 153), (225, 91, 202, 189), (155, 101, 103, 152), (173, 132, 101, 155), (161, 122, 175, 154), (171, 131, 130, 174), (154, 175, 228, 102), (205, 98, 190, 226), (162, 153, 172, 166), (237, 263, 114, 125), (160, 155, 152, 163), (166, 172, 171, 164), (122, 121, 176, 175), (90, 89, 200, 201), (203, 96, 99, 206), (248, 244, 242, 216), (226, 190, 187, 223), (165, 173, 155, 160), (120, 163, 152, 177), (89, 223, 187, 200), (206, 99, 97, 204), (88, 199, 98, 205), (16, 88, 205, 14), (11, 225, 224, 13), (225, 189, 188, 224), (224, 188, 96, 203), (15, 203, 206, 45), (46, 42, 90, 91), (204, 97, 199, 88), (14, 205, 226, 12), (169, 144, 249, 197), (275, 267, 272, 234), (11, 46, 91, 225), (131, 138, 316, 315), (235, 123, 124, 236), (196, 197, 109, 107), (42, 52, 89, 90), (167, 169, 197, 196), (143, 248, 216, 84), (86, 167, 196, 217), (84, 216, 218, 85), (12, 226, 223, 10), (249, 218, 241, 243), (216, 242, 241, 218), (197, 249, 243, 109), (198, 108, 244, 248), (263, 264, 113, 114), (217, 196, 107, 240), (250, 245, 110, 195), (280, 252, 112, 265), (217, 240, 239, 215), (195, 110, 246, 247), (24, 261, 260, 22), (247, 246, 108, 198), (156, 213, 337, 320), (87, 215, 250, 142), (279, 251, 111, 266), (144, 85, 218, 249), (282, 236, 124, 254), (86, 217, 215, 87), (142, 250, 195, 170), (168, 198, 248, 143), (343, 309, 111, 251), (57, 238, 280, 67), (24, 38, 210, 261), (266, 111, 253, 281), (65, 59, 236, 282), (283, 255, 271, 231), (264, 282, 254, 113), (110, 45, 293, 308), (62, 65, 282, 264), (234, 272, 255, 283), (304, 303, 97, 99), (281, 253, 123, 235), (277, 286, 258, 270), (238, 126, 252, 280), (265, 112, 251, 279), (237, 125, 126, 238), (23, 287, 262, 25), (66, 281, 235, 60), (64, 62, 264, 263), (58, 64, 263, 237), (63, 266, 281, 66), (286, 233, 274, 258), (128, 148, 286, 277), (67, 280, 265, 61), (72, 231, 278, 129), (60, 235, 236, 59), (58, 237, 238, 57), (277, 270, 269, 276), (276, 269, 257, 285), (22, 260, 207, 47), (232, 273, 267, 275), (149, 129, 278, 284), (150, 283, 231, 72), (127, 276, 285, 151), (284, 278, 268, 256), (231, 271, 268, 278), (285, 257, 273, 232), (233, 284, 256, 274), (75, 234, 283, 150), (74, 149, 284, 233), (266, 63, 296, 346), (128, 277, 276, 127), (308, 341, 246, 110), (151, 285, 232, 73), (148, 74, 233, 286), (47, 207, 288, 36), (50, 25, 262, 209), (8, 208, 287, 23), (38, 41, 289, 210), (17, 259, 290, 37), (37, 290, 208, 8), (36, 288, 259, 17), (41, 50, 209, 289), (308, 293, 292, 341), (341, 292, 291, 307), (349, 295, 294, 347), (347, 294, 296, 348), (315, 316, 306, 314), (344, 313, 298, 353), (301, 318, 319, 300), (314, 306, 305, 338), (310, 325, 317, 343), (352, 297, 313, 344), (319, 330, 331, 299), (304, 322, 323, 303), (343, 317, 324, 309), (303, 323, 312, 334), (300, 319, 299, 311), (318, 329, 330, 319), (293, 336, 335, 292), (316, 321, 320, 306), (306, 320, 337, 305), (323, 327, 328, 312), (322, 326, 327, 323), (292, 335, 302, 291), (317, 342, 333, 324), (325, 332, 342, 317), (295, 345, 351, 294), (294, 351, 346, 296), (297, 339, 350, 313), (313, 350, 340, 298), (345, 295, 61, 265), (195, 247, 342, 332), (353, 298, 75, 290), (174, 178, 328, 327), (334, 312, 119, 199), (273, 61, 295, 349), (204, 88, 302, 335), (341, 307, 108, 246), (321, 316, 138, 157), (315, 314, 130, 131), (178, 119, 312, 328), (338, 305, 104, 227), (332, 325, 170, 195), (336, 293, 45, 206), (213, 104, 305, 337), (247, 198, 333, 342), (300, 311, 116, 80), (344, 353, 290, 259), (81, 145, 318, 301), (352, 344, 259, 288), (349, 347, 267, 273), (347, 348, 272, 267), (314, 338, 227, 130), (198, 168, 324, 333), (303, 334, 199, 97), (329, 318, 145, 179), (88, 16, 291, 302), (157, 156, 320, 321)])
me_plane_039.polygons.foreach_set('material_index', [0, 0, 0, 0, 0, 0, 0, 0, 0, 0, 0, 0, 0, 0, 0, 0, 0, 0, 0, 0, 0, 0, 0, 0, 0, 0, 0, 0, 0, 0, 0, 0, 0, 0, 0, 0, 0, 0, 0, 0, 1, 0, 0, 0, 0, 0, 0, 0, 0, 0, 0, 0, 0, 0, 2, 0, 0, 0, 0, 2, 0, 0, 0, 0, 0, 0, 0, 0, 0, 0, 1, 0, 0, 0, 0, 0, 0, 0, 0, 0, 0, 0, 0, 0, 0, 0, 0, 0, 0, 0, 1, 0, 0, 0, 1, 0, 0, 0, 0, 0, 0, 1, 0, 0, 1, 0, 0, 0, 0, 0, 1, 0, 1, 0, 0, 0, 0, 0, 0, 0, 0, 0, 0, 0, 0, 0, 0, 0, 0, 0, 0, 0, 0, 0, 0, 0, 0, 0, 2, 0, 0, 0, 0, 0, 0, 0, 0, 0, 0, 0, 0, 0, 2, 0, 0, 0, 0, 1, 0, 0, 0, 0, 0, 0, 0, 0, 0, 0, 0, 0, 0, 2, 0, 0, 0, 1, 0, 0, 0, 0, 0, 0, 0, 0, 0, 0, 0, 0, 0, 0, 2, 0, 0, 0, 0, 0, 0, 0, 0, 0, 0, 0, 0, 0, 0, 2, 0, 0, 0, 0, 0, 0, 0, 2, 0, 0, 2, 0, 0, 0, 0, 0, 0, 0, 0, 0, 0, 0, 0, 0, 0, 0, 0, 0, 0, 0, 2, 0, 2, 1, 0, 2, 0, 0, 0, 0, 0, 1, 0, 0, 0, 0, 0, 0, 0, 0, 0, 1, 0, 0, 0, 2, 0, 0, 0, 0, 0, 0, 0, 0, 0, 0, 0, 0, 0, 0, 0, 2, 0, 0, 0, 0, 0, 0, 0, 0, 0, 0, 0, 1, 0, 0, 0, 0, 0, 0, 2, 0, 2, 0, 1, 1, 1, 1, 1, 1, 1, 1, 1, 1, 1, 1, 1, 1, 1, 1, 1, 1, 1, 1, 1, 1, 1, 1, 1, 1, 1, 1, 0, 1, 0, 1, 0, 0, 1, 1, 0, 1, 0, 0, 0, 0, 0, 1, 1, 1, 0, 1, 1, 1, 1, 0, 1, 0, 0, 1])
me_plane_039.materials.append(mat_brickwall_red1)
me_plane_039.materials.append(mat_ironore_roofmetalpannel)
me_plane_039.materials.append(mat_cc_tiles)
me_plane_039.use_remesh_preserve_volume = False
me_plane_039.use_remesh_preserve_attributes = False
me_plane_039.use_mirror_vertex_groups = False
me_plane_039.update()
me_plane = bpy.data.meshes.new('Plane')
me_plane.from_pydata([(0.3, -0.7, -1.192e-07), (-0.3, -0.7, -1.192e-07), (0.3, 0.7, -1.192e-07), (-0.3, 0.7, -1.192e-07), (0.3, -0.7, 0.1), (-0.3, -0.7, 0.1), (0.3, 0.72, 0.1), (-0.3, 0.72, 0.1), (0.25, -0.65, 0.1), (-0.25, -0.65, 0.1), (0.25, 0.65, 0.1), (-0.25, 0.65, 0.1), (0.25, -0.65, 0.05), (-0.25, -0.65, 0.05), (0.25, 0.65, 0.05), (-0.25, 0.65, 0.05)], [], [(2, 0, 1, 3), (7, 5, 9, 11), (3, 1, 5, 7), (0, 2, 6, 4), (4, 5, 1, 0), (2, 3, 7, 6), (10, 11, 15, 14), (4, 6, 10, 8), (8, 9, 5, 4), (6, 7, 11, 10), (14, 15, 13, 12), (11, 9, 13, 15), (8, 10, 14, 12), (12, 13, 9, 8)])
me_plane.polygons.foreach_set('material_index', [0, 0, 0, 0, 0, 0, 0, 0, 0, 0, 1, 0, 0, 0])
me_plane.materials.append(mat_brickwall_red1)
me_plane.materials.append(mat_ironore_roofmetalpannel)
me_plane.use_remesh_preserve_volume = False
me_plane.use_remesh_preserve_attributes = False
me_plane.use_mirror_vertex_groups = False
me_plane.update()
me_plane_011 = bpy.data.meshes.new('Plane.011')
me_plane_011.from_pydata([(1.0, -1.0, 0.0), (-1.0, -1.0, 0.0), (1.0, 1.0, 0.0), (-1.0, 1.0, 0.0), (1.0, -1.0, 6.0), (-1.0, -1.0, 6.0), (-1.0, 1.0, 6.0), (3.0, 1.0, 1.634), (3.0, 3.0, 1.634), (1.0, 3.0, 1.634), (3.0, 1.0, 0.0), (3.0, 3.0, 0.0), (1.0, 3.0, 0.0)], [], [(6, 5, 1, 3), (0, 1, 5, 4), (7, 8, 2, 0), (9, 8, 2, 3), (10, 11, 8, 7), (12, 11, 8, 9)])
me_plane_011.materials.append(mat_special_background)
me_plane_011.use_remesh_preserve_volume = False
me_plane_011.use_remesh_preserve_attributes = False
me_plane_011.use_mirror_vertex_groups = False
me_plane_011.update()

# ---- objects
ob_plane_002 = bpy.data.objects.new('Plane.002', me_plane_025)
ob_plane_001 = bpy.data.objects.new('Plane.001', me_plane_025)
ob_cube_024 = bpy.data.objects.new('Cube.024', me_cube)
ob_cube_021 = bpy.data.objects.new('Cube.021', me_cube_001)
ob_cube_020 = bpy.data.objects.new('Cube.020', me_cube)
ob_cube_019 = bpy.data.objects.new('Cube.019', me_cube)
ob_cube_018 = bpy.data.objects.new('Cube.018', me_cube)
ob_cube_017 = bpy.data.objects.new('Cube.017', me_cube)
ob_cube_016 = bpy.data.objects.new('Cube.016', me_cube)
ob_cube_014 = bpy.data.objects.new('Cube.014', me_cube)
ob_cube_013 = bpy.data.objects.new('Cube.013', me_cube)
ob_cube_006 = bpy.data.objects.new('Cube.006', me_cube)
ob_plane_659 = bpy.data.objects.new('Plane.659', me_plane_033)
ob_plane_658 = bpy.data.objects.new('Plane.658', me_plane_036)
ob_plane_657 = bpy.data.objects.new('Plane.657', me_plane_032)
ob_plane_656 = bpy.data.objects.new('Plane.656', me_plane_037)
ob_plane_655 = bpy.data.objects.new('Plane.655', me_plane_036)
ob_plane_654 = bpy.data.objects.new('Plane.654', me_plane_037)
ob_plane_653 = bpy.data.objects.new('Plane.653', me_plane_036)
ob_plane_652 = bpy.data.objects.new('Plane.652', me_plane_033)
ob_plane_651 = bpy.data.objects.new('Plane.651', me_plane_033)
ob_plane_650 = bpy.data.objects.new('Plane.650', me_plane_037)
ob_plane_649 = bpy.data.objects.new('Plane.649', me_plane_037)
ob_plane_648 = bpy.data.objects.new('Plane.648', me_plane_037)
ob_plane_647 = bpy.data.objects.new('Plane.647', me_plane_037)
ob_plane_646 = bpy.data.objects.new('Plane.646', me_plane_033)
ob_plane_645 = bpy.data.objects.new('Plane.645', me_plane_033)
ob_plane_644 = bpy.data.objects.new('Plane.644', me_plane_036)
ob_plane_643 = bpy.data.objects.new('Plane.643', me_plane_037)
ob_plane_642 = bpy.data.objects.new('Plane.642', me_plane_036)
ob_plane_641 = bpy.data.objects.new('Plane.641', me_plane_037)
ob_plane_640 = bpy.data.objects.new('Plane.640', me_plane_036)
ob_plane_639 = bpy.data.objects.new('Plane.639', me_plane_033)
ob_plane_638 = bpy.data.objects.new('Plane.638', me_plane_036)
ob_plane_637 = bpy.data.objects.new('Plane.637', me_plane_036)
ob_plane_636 = bpy.data.objects.new('Plane.636', me_plane_037)
ob_plane_635 = bpy.data.objects.new('Plane.635', me_plane_037)
ob_plane_634 = bpy.data.objects.new('Plane.634', me_plane_033)
ob_cylinder_005 = bpy.data.objects.new('Cylinder.005', me_cylinder)
ob_cylinder_004 = bpy.data.objects.new('Cylinder.004', me_cylinder)
ob_plane_630 = bpy.data.objects.new('Plane.630', me_plane_040)
ob_plane_629 = bpy.data.objects.new('Plane.629', me_plane_039)
ob_plane = bpy.data.objects.new('Plane', me_plane)
ob_cylinder_002 = bpy.data.objects.new('Cylinder.002', me_cylinder)
ob_cylinder_001 = bpy.data.objects.new('Cylinder.001', me_cylinder)
ob_cylinder = bpy.data.objects.new('Cylinder', me_cylinder)
ob_plane_628 = bpy.data.objects.new('Plane.628', me_plane_033)
ob_plane_627 = bpy.data.objects.new('Plane.627', me_plane_037)
ob_plane_626 = bpy.data.objects.new('Plane.626', me_plane_037)
ob_plane_625 = bpy.data.objects.new('Plane.625', me_plane_036)
ob_plane_624 = bpy.data.objects.new('Plane.624', me_plane_036)
ob_plane_623 = bpy.data.objects.new('Plane.623', me_plane_033)
ob_plane_622 = bpy.data.objects.new('Plane.622', me_plane_036)
ob_plane_621 = bpy.data.objects.new('Plane.621', me_plane_037)
ob_plane_620 = bpy.data.objects.new('Plane.620', me_plane_036)
ob_plane_619 = bpy.data.objects.new('Plane.619', me_plane_037)
ob_plane_618 = bpy.data.objects.new('Plane.618', me_plane_036)
ob_plane_617 = bpy.data.objects.new('Plane.617', me_plane_033)
ob_plane_616 = bpy.data.objects.new('Plane.616', me_plane_033)
ob_plane_615 = bpy.data.objects.new('Plane.615', me_plane_037)
ob_plane_614 = bpy.data.objects.new('Plane.614', me_plane_037)
ob_plane_613 = bpy.data.objects.new('Plane.613', me_plane_037)
ob_plane_612 = bpy.data.objects.new('Plane.612', me_plane_037)
ob_plane_611 = bpy.data.objects.new('Plane.611', me_plane_033)
ob_plane_610 = bpy.data.objects.new('Plane.610', me_plane_033)
ob_plane_609 = bpy.data.objects.new('Plane.609', me_plane_036)
ob_plane_608 = bpy.data.objects.new('Plane.608', me_plane_037)
ob_plane_607 = bpy.data.objects.new('Plane.607', me_plane_036)
ob_plane_606 = bpy.data.objects.new('Plane.606', me_plane_037)
ob_plane_605 = bpy.data.objects.new('Plane.605', me_plane_032)
ob_plane_604 = bpy.data.objects.new('Plane.604', me_plane_036)
ob_plane_601 = bpy.data.objects.new('Plane.601', me_plane_033)
ob_plane_598 = bpy.data.objects.new('Plane.598', me_plane_025)
ob_rotationcontrol_001 = bpy.data.objects.new('RotationControl.001', None)
ob_plane_004 = bpy.data.objects.new('Plane.004', me_plane_011)
ob_cameratarget = bpy.data.objects.new('CameraTarget', None)
ob_camera = bpy.data.objects.new('Camera', cam_camera)
ob_lamp_001 = bpy.data.objects.new('Lamp.001', light_lamp_004)
ob_lamp = bpy.data.objects.new('Lamp', light_lamp_003)

# ---- transforms, parenting, visibility, modifiers, constraints
ob_plane_002.location = (-30.0, 0.0, 0.0)
ob_plane_002.rotation_euler = (0.0, 0.0, 1.192e-07)
ob_plane_002.lineart.crease_threshold = 0.0
ob_plane_001.location = (-10.0, 0.0, 0.0)
ob_plane_001.rotation_euler = (0.0, 0.0, 1.192e-07)
ob_plane_001.lineart.crease_threshold = 0.0
ob_cube_024.location = (-0.3, 0.1, 0.0)
ob_cube_024.lineart.crease_threshold = 0.0
ob_cube_021.location = (-2.1, 1.0, 0.0)
ob_cube_021.rotation_euler = (0.0, 0.0, -1.571)
ob_cube_021.lineart.crease_threshold = 0.0
ob_cube_020.location = (-40.3, 0.1, 0.0)
ob_cube_020.lineart.crease_threshold = 0.0
ob_cube_019.location = (-40.3, 0.1, 0.45)
ob_cube_019.lineart.crease_threshold = 0.0
ob_cube_018.location = (-42.1, 1.0, 0.45)
ob_cube_018.rotation_euler = (0.0, 0.0, -1.571)
ob_cube_018.lineart.crease_threshold = 0.0
ob_cube_017.location = (-42.1, 1.0, 0.0)
ob_cube_017.rotation_euler = (0.0, 0.0, -1.571)
ob_cube_017.lineart.crease_threshold = 0.0
ob_cube_016.location = (-22.1, 1.0, 0.0)
ob_cube_016.rotation_euler = (0.0, 0.0, -1.571)
ob_cube_016.lineart.crease_threshold = 0.0
ob_cube_014.location = (-22.1, 1.0, 0.45)
ob_cube_014.rotation_euler = (0.0, 0.0, -1.571)
ob_cube_014.lineart.crease_threshold = 0.0
ob_cube_013.location = (-20.3, 0.1, 0.45)
ob_cube_013.lineart.crease_threshold = 0.0
ob_cube_006.location = (-20.3, 0.1, 0.0)
ob_cube_006.lineart.crease_threshold = 0.0
ob_plane_659.location = (-20.1, 0.8, 0.0)
ob_plane_659.rotation_euler = (0.0, 0.0, 1.571)
ob_plane_659.lineart.crease_threshold = 0.0
_m = ob_plane_659.modifiers.new('Array', 'ARRAY')
_m.count = 3
_m.constant_offset_displace = (0.0, 0.0, 0.0)
_m.relative_offset_displace = (0.0, 1.0, 0.0)
_m = ob_plane_659.modifiers.new('Array.001', 'ARRAY')
_m.constant_offset_displace = (0.0, 0.0, 0.0)
_m.relative_offset_displace = (0.0, 0.0, 1.0)
ob_plane_658.location = (-19.3, 0.8, 0.0)
ob_plane_658.rotation_euler = (0.0, 0.0, 1.571)
ob_plane_658.lineart.crease_threshold = 0.0
_m = ob_plane_658.modifiers.new('Array', 'ARRAY')
_m.constant_offset_displace = (0.0, 0.0, 0.0)
_m.relative_offset_displace = (0.0, 1.0, 0.0)
_m = ob_plane_658.modifiers.new('Array.001', 'ARRAY')
_m.constant_offset_displace = (0.0, 0.0, 0.0)
_m.relative_offset_displace = (0.0, 0.0, 1.0)
ob_plane_657.location = (-20.0, 2.0, 0.0)
ob_plane_657.rotation_euler = (0.0, 0.0, 1.571)
ob_plane_657.lineart.crease_threshold = 0.0
ob_plane_656.location = (-19.2, 0.8, 0.0)
ob_plane_656.rotation_euler = (0.0, 0.0, 1.571)
ob_plane_656.lineart.crease_threshold = 0.0
_m = ob_plane_656.modifiers.new('Array', 'ARRAY')
_m.constant_offset_displace = (0.0, 0.0, 0.0)
_m.relative_offset_displace = (0.0, 0.0, 1.0)
ob_plane_655.location = (-19.2, -0.5, 0.0)
ob_plane_655.rotation_euler = (0.0, 0.0, 2.384e-07)
ob_plane_655.lineart.crease_threshold = 0.0
_m = ob_plane_655.modifiers.new('Array', 'ARRAY')
_m.count = 3
_m.constant_offset_displace = (0.0, 0.0, 0.0)
_m.relative_offset_displace = (0.0, 1.0, 0.0)
_m = ob_plane_655.modifiers.new('Array.001', 'ARRAY')
_m.constant_offset_displace = (0.0, 0.0, 0.0)
_m.relative_offset_displace = (0.0, 0.0, 1.0)
ob_plane_654.location = (-19.2, -0.6, 0.0)
ob_plane_654.rotation_euler = (0.0, 0.0, 2.384e-07)
ob_plane_654.lineart.crease_threshold = 0.0
_m = ob_plane_654.modifiers.new('Array', 'ARRAY')
_m.constant_offset_displace = (0.0, 0.0, 0.0)
_m.relative_offset_displace = (0.0, 0.0, 1.0)
ob_plane_653.location = (-21.3, -0.6, 0.0)
ob_plane_653.rotation_euler = (0.0, 0.0, 4.712)
ob_plane_653.lineart.crease_threshold = 0.0
_m = ob_plane_653.modifiers.new('Array', 'ARRAY')
_m.constant_offset_displace = (0.0, 0.0, 0.0)
_m.relative_offset_displace = (0.0, 1.0, 0.0)
_m = ob_plane_653.modifiers.new('Array.001', 'ARRAY')
_m.constant_offset_displace = (0.0, 0.0, 0.0)
_m.relative_offset_displace = (0.0, 0.0, 1.0)
ob_plane_652.location = (-20.5, -0.6, 0.0)
ob_plane_652.rotation_euler = (0.0, 0.0, 4.712)
ob_plane_652.lineart.crease_threshold = 0.0
_m = ob_plane_652.modifiers.new('Array', 'ARRAY')
_m.count = 3
_m.constant_offset_displace = (0.0, 0.0, 0.0)
_m.relative_offset_displace = (0.0, 1.0, 0.0)
_m = ob_plane_652.modifiers.new('Array.001', 'ARRAY')
_m.constant_offset_displace = (0.0, 0.0, 0.0)
_m.relative_offset_displace = (0.0, 0.0, 1.0)
ob_plane_651.location = (-21.4, 0.7, 0.0)
ob_plane_651.rotation_euler = (0.0, 0.0, 9.425)
ob_plane_651.lineart.crease_threshold = 0.0
_m = ob_plane_651.modifiers.new('Array', 'ARRAY')
_m.count = 3
_m.constant_offset_displace = (0.0, 0.0, 0.0)
_m.relative_offset_displace = (0.0, 1.0, 0.0)
_m = ob_plane_651.modifiers.new('Array.001', 'ARRAY')
_m.constant_offset_displace = (0.0, 0.0, 0.0)
_m.relative_offset_displace = (0.0, 0.0, 1.0)
ob_plane_650.location = (-21.4, 0.8, 0.0)
ob_plane_650.rotation_euler = (0.0, 0.0, 3.142)
ob_plane_650.lineart.crease_threshold = 0.0
_m = ob_plane_650.modifiers.new('Array', 'ARRAY')
_m.constant_offset_displace = (0.0, 0.0, 0.0)
_m.relative_offset_displace = (0.0, 0.0, 1.0)
ob_plane_649.location = (-21.4, -0.6, 0.0)
ob_plane_649.rotation_euler = (0.0, 0.0, 4.712)
ob_plane_649.lineart.crease_threshold = 0.0
_m = ob_plane_649.modifiers.new('Array', 'ARRAY')
_m.constant_offset_displace = (0.0, 0.0, 0.0)
_m.relative_offset_displace = (0.0, 0.0, 1.0)
ob_plane_648.location = (-22.8, 2.6, 0.0)
ob_plane_648.rotation_euler = (0.0, 0.0, 3.142)
ob_plane_648.lineart.crease_threshold = 0.0
_m = ob_plane_648.modifiers.new('Array', 'ARRAY')
_m.count = 4
_m.constant_offset_displace = (0.0, 0.0, 0.0)
_m.relative_offset_displace = (0.0, 0.0, 1.0)
ob_plane_647.location = (-21.4, 2.6, 0.0)
ob_plane_647.rotation_euler = (0.0, 0.0, 1.571)
ob_plane_647.lineart.crease_threshold = 0.0
_m = ob_plane_647.modifiers.new('Array', 'ARRAY')
_m.count = 4
_m.constant_offset_displace = (0.0, 0.0, 0.0)
_m.relative_offset_displace = (0.0, 0.0, 1.0)
ob_plane_646.location = (-21.5, 2.6, 0.0)
ob_plane_646.rotation_euler = (0.0, 0.0, 7.854)
ob_plane_646.lineart.crease_threshold = 0.0
_m = ob_plane_646.modifiers.new('Array', 'ARRAY')
_m.count = 3
_m.constant_offset_displace = (0.0, 0.0, 0.0)
_m.relative_offset_displace = (0.0, 1.0, 0.0)
_m = ob_plane_646.modifiers.new('Array.001', 'ARRAY')
_m.count = 4
_m.constant_offset_displace = (0.0, 0.0, 0.0)
_m.relative_offset_displace = (0.0, 0.0, 1.0)
ob_plane_645.location = (-22.8, 1.2, 0.0)
ob_plane_645.rotation_euler = (0.0, 0.0, 3.142)
ob_plane_645.lineart.crease_threshold = 0.0
_m = ob_plane_645.modifiers.new('Array', 'ARRAY')
_m.count = 3
_m.constant_offset_displace = (0.0, 0.0, 0.0)
_m.relative_offset_displace = (0.0, 1.0, 0.0)
_m = ob_plane_645.modifiers.new('Array.001', 'ARRAY')
_m.constant_offset_displace = (0.0, 0.0, 0.0)
_m.relative_offset_displace = (0.0, 0.0, 1.0)
ob_plane_644.location = (-22.8, 2.0, 0.0)
ob_plane_644.rotation_euler = (0.0, 0.0, 3.142)
ob_plane_644.lineart.crease_threshold = 0.0
_m = ob_plane_644.modifiers.new('Array', 'ARRAY')
_m.constant_offset_displace = (0.0, 0.0, 0.0)
_m.relative_offset_displace = (0.0, 1.0, 0.0)
_m = ob_plane_644.modifiers.new('Array.001', 'ARRAY')
_m.constant_offset_displace = (0.0, 0.0, 0.0)
_m.relative_offset_displace = (0.0, 0.0, 1.0)
ob_plane_643.location = (-22.8, -0.1, 0.0)
ob_plane_643.rotation_euler = (0.0, 0.0, -1.571)
ob_plane_643.lineart.crease_threshold = 0.0
_m = ob_plane_643.modifiers.new('Array', 'ARRAY')
_m.constant_offset_displace = (0.0, 0.0, 0.0)
_m.relative_offset_displace = (0.0, 0.0, 1.0)
ob_plane_642.location = (-22.7, -0.1, 0.0)
ob_plane_642.rotation_euler = (0.0, 0.0, -1.571)
ob_plane_642.lineart.crease_threshold = 0.0
_m = ob_plane_642.modifiers.new('Array', 'ARRAY')
_m.count = 3
_m.constant_offset_displace = (0.0, 0.0, 0.0)
_m.relative_offset_displace = (0.0, 1.0, 0.0)
_m = ob_plane_642.modifiers.new('Array.001', 'ARRAY')
_m.constant_offset_displace = (0.0, 0.0, 0.0)
_m.relative_offset_displace = (0.0, 0.0, 1.0)
ob_plane_641.location = (-21.4, -0.1, 0.0)
ob_plane_641.rotation_euler = (0.0, 0.0, 2.384e-07)
ob_plane_641.lineart.crease_threshold = 0.0
_m = ob_plane_641.modifiers.new('Array', 'ARRAY')
_m.constant_offset_displace = (0.0, 0.0, 0.0)
_m.relative_offset_displace = (0.0, 0.0, 1.0)
ob_plane_640.location = (-21.4, 0.0, 0.0)
ob_plane_640.rotation_euler = (0.0, 0.0, 2.384e-07)
ob_plane_640.lineart.crease_threshold = 0.0
_m = ob_plane_640.modifiers.new('Array', 'ARRAY')
_m.constant_offset_displace = (0.0, 0.0, 0.0)
_m.relative_offset_displace = (0.0, 1.0, 0.0)
_m = ob_plane_640.modifiers.new('Array.001', 'ARRAY')
_m.constant_offset_displace = (0.0, 0.0, 0.0)
_m.relative_offset_displace = (0.0, 0.0, 1.0)
ob_plane_639.location = (-21.4, 0.8, 0.0)
ob_plane_639.rotation_euler = (0.0, 0.0, 2.384e-07)
ob_plane_639.lineart.crease_threshold = 0.0
_m = ob_plane_639.modifiers.new('Array', 'ARRAY')
_m.count = 3
_m.constant_offset_displace = (0.0, 0.0, 0.0)
_m.relative_offset_displace = (0.0, 1.0, 0.0)
_m = ob_plane_639.modifiers.new('Array.001', 'ARRAY')
_m.constant_offset_displace = (0.0, 0.0, 0.0)
_m.relative_offset_displace = (0.0, 0.0, 1.0)
ob_plane_638.location = (-21.4, 2.1, 0.0)
ob_plane_638.rotation_euler = (0.0, 0.0, 1.192e-07)
ob_plane_638.lineart.crease_threshold = 0.0
_m = ob_plane_638.modifiers.new('Array', 'ARRAY')
_m.count = 1
_m.constant_offset_displace = (0.0, 0.0, 0.0)
_m.relative_offset_displace = (0.0, 1.0, 0.0)
_m = ob_plane_638.modifiers.new('Array.001', 'ARRAY')
_m.count = 4
_m.constant_offset_displace = (0.0, 0.0, 0.0)
_m.relative_offset_displace = (0.0, 0.0, 1.0)
ob_plane_637.location = (-22.8, 2.5, 0.0)
ob_plane_637.rotation_euler = (0.0, 0.0, -3.142)
ob_plane_637.lineart.crease_threshold = 0.0
_m = ob_plane_637.modifiers.new('Array', 'ARRAY')
_m.count = 1
_m.constant_offset_displace = (0.0, 0.0, 0.0)
_m.relative_offset_displace = (0.0, 1.0, 0.0)
_m = ob_plane_637.modifiers.new('Array.001', 'ARRAY')
_m.count = 4
_m.constant_offset_displace = (0.0, 0.0, 0.0)
_m.relative_offset_displace = (0.0, 0.0, 1.0)
ob_plane_636.location = (-22.8, 2.0, 0.0)
ob_plane_636.rotation_euler = (0.0, 0.0, 4.712)
ob_plane_636.lineart.crease_threshold = 0.0
_m = ob_plane_636.modifiers.new('Array', 'ARRAY')
_m.count = 4
_m.constant_offset_displace = (0.0, 0.0, 0.0)
_m.relative_offset_displace = (0.0, 0.0, 1.0)
ob_plane_635.location = (-21.4, 2.0, 0.0)
ob_plane_635.rotation_euler = (0.0, 0.0, 6.283)
ob_plane_635.lineart.crease_threshold = 0.0
_m = ob_plane_635.modifiers.new('Array', 'ARRAY')
_m.count = 4
_m.constant_offset_displace = (0.0, 0.0, 0.0)
_m.relative_offset_displace = (0.0, 0.0, 1.0)
ob_plane_634.location = (-22.7, 2.0, 0.45)
ob_plane_634.rotation_euler = (0.0, 0.0, 4.712)
ob_plane_634.lineart.crease_threshold = 0.0
_m = ob_plane_634.modifiers.new('Array', 'ARRAY')
_m.count = 3
_m.constant_offset_displace = (0.0, 0.0, 0.0)
_m.relative_offset_displace = (0.0, 1.0, 0.0)
_m = ob_plane_634.modifiers.new('Array.001', 'ARRAY')
_m.count = 3
_m.constant_offset_displace = (0.0, 0.0, 0.0)
_m.relative_offset_displace = (0.0, 0.0, 1.0)
ob_cylinder_005.location = (-22.6, -0.35, 0.0)
ob_cylinder_005.rotation_euler = (0.0, 0.0, 1.571)
ob_cylinder_005.lineart.crease_threshold = 0.0
_m = ob_cylinder_005.modifiers.new('Array', 'ARRAY')
_m.constant_offset_displace = (0.0, 0.0, 0.0)
_m.relative_offset_displace = (0.0, 0.0, 1.0)
ob_cylinder_004.location = (-22.2, -0.35, 0.0)
ob_cylinder_004.rotation_euler = (0.0, 0.0, 1.571)
ob_cylinder_004.lineart.crease_threshold = 0.0
_m = ob_cylinder_004.modifiers.new('Array', 'ARRAY')
_m.constant_offset_displace = (0.0, 0.0, 0.0)
_m.relative_offset_displace = (0.0, 0.0, 1.0)
ob_plane_630.location = (-42.1, 1.0, 0.9)
ob_plane_630.rotation_euler = (0.0, 0.0, 1.571)
ob_plane_630.lineart.crease_threshold = 0.0
ob_plane_629.location = (-40.3, 0.1, 0.9)
ob_plane_629.rotation_euler = (0.0, 0.0, 3.142)
ob_plane_629.lineart.crease_threshold = 0.0
ob_plane.location = (-42.1, 2.3, 1.8)
ob_plane.rotation_euler = (0.0, 0.0, 1.571)
ob_plane.lineart.crease_threshold = 0.0
ob_cylinder_002.location = (-41.8, -0.65, 0.0)
ob_cylinder_002.rotation_euler = (0.0, 0.0, 1.571)
ob_cylinder_002.lineart.crease_threshold = 0.0
_m = ob_cylinder_002.modifiers.new('Array', 'ARRAY')
_m.count = 5
_m.constant_offset_displace = (0.0, 0.0, 0.0)
_m.relative_offset_displace = (0.0, 0.0, 1.0)
ob_cylinder_001.location = (-42.2, -0.35, 0.0)
ob_cylinder_001.rotation_euler = (0.0, 0.0, 1.571)
ob_cylinder_001.lineart.crease_threshold = 0.0
_m = ob_cylinder_001.modifiers.new('Array', 'ARRAY')
_m.count = 4
_m.constant_offset_displace = (0.0, 0.0, 0.0)
_m.relative_offset_displace = (0.0, 0.0, 1.0)
ob_cylinder.location = (-42.6, -0.35, 0.0)
ob_cylinder.rotation_euler = (0.0, 0.0, 1.571)
ob_cylinder.lineart.crease_threshold = 0.0
_m = ob_cylinder.modifiers.new('Array', 'ARRAY')
_m.count = 5
_m.constant_offset_displace = (0.0, 0.0, 0.0)
_m.relative_offset_displace = (0.0, 0.0, 1.0)
ob_plane_628.location = (-42.7, 2.0, 0.45)
ob_plane_628.rotation_euler = (0.0, 0.0, 4.712)
ob_plane_628.lineart.crease_threshold = 0.0
_m = ob_plane_628.modifiers.new('Array', 'ARRAY')
_m.count = 3
_m.constant_offset_displace = (0.0, 0.0, 0.0)
_m.relative_offset_displace = (0.0, 1.0, 0.0)
_m = ob_plane_628.modifiers.new('Array.001', 'ARRAY')
_m.count = 3
_m.constant_offset_displace = (0.0, 0.0, 0.0)
_m.relative_offset_displace = (0.0, 0.0, 1.0)
ob_plane_627.location = (-41.4, 2.0, 0.0)
ob_plane_627.rotation_euler = (0.0, 0.0, 6.283)
ob_plane_627.lineart.crease_threshold = 0.0
_m = ob_plane_627.modifiers.new('Array', 'ARRAY')
_m.count = 4
_m.constant_offset_displace = (0.0, 0.0, 0.0)
_m.relative_offset_displace = (0.0, 0.0, 1.0)
ob_plane_626.location = (-42.8, 2.0, 0.0)
ob_plane_626.rotation_euler = (0.0, 0.0, 4.712)
ob_plane_626.lineart.crease_threshold = 0.0
_m = ob_plane_626.modifiers.new('Array', 'ARRAY')
_m.count = 4
_m.constant_offset_displace = (0.0, 0.0, 0.0)
_m.relative_offset_displace = (0.0, 0.0, 1.0)
ob_plane_625.location = (-42.8, 2.5, 0.0)
ob_plane_625.rotation_euler = (0.0, 0.0, -3.142)
ob_plane_625.lineart.crease_threshold = 0.0
_m = ob_plane_625.modifiers.new('Array', 'ARRAY')
_m.count = 1
_m.constant_offset_displace = (0.0, 0.0, 0.0)
_m.relative_offset_displace = (0.0, 1.0, 0.0)
_m = ob_plane_625.modifiers.new('Array.001', 'ARRAY')
_m.count = 4
_m.constant_offset_displace = (0.0, 0.0, 0.0)
_m.relative_offset_displace = (0.0, 0.0, 1.0)
ob_plane_624.location = (-41.4, 2.1, 0.0)
ob_plane_624.rotation_euler = (0.0, 0.0, 1.192e-07)
ob_plane_624.lineart.crease_threshold = 0.0
_m = ob_plane_624.modifiers.new('Array', 'ARRAY')
_m.count = 1
_m.constant_offset_displace = (0.0, 0.0, 0.0)
_m.relative_offset_displace = (0.0, 1.0, 0.0)
_m = ob_plane_624.modifiers.new('Array.001', 'ARRAY')
_m.count = 4
_m.constant_offset_displace = (0.0, 0.0, 0.0)
_m.relative_offset_displace = (0.0, 0.0, 1.0)
ob_plane_623.location = (-41.4, 0.8, 0.0)
ob_plane_623.rotation_euler = (0.0, 0.0, 2.384e-07)
ob_plane_623.lineart.crease_threshold = 0.0
_m = ob_plane_623.modifiers.new('Array', 'ARRAY')
_m.count = 3
_m.constant_offset_displace = (0.0, 0.0, 0.0)
_m.relative_offset_displace = (0.0, 1.0, 0.0)
_m = ob_plane_623.modifiers.new('Array.001', 'ARRAY')
_m.constant_offset_displace = (0.0, 0.0, 0.0)
_m.relative_offset_displace = (0.0, 0.0, 1.0)
ob_plane_622.location = (-41.4, 0.0, 0.0)
ob_plane_622.rotation_euler = (0.0, 0.0, 2.384e-07)
ob_plane_622.lineart.crease_threshold = 0.0
_m = ob_plane_622.modifiers.new('Array', 'ARRAY')
_m.constant_offset_displace = (0.0, 0.0, 0.0)
_m.relative_offset_displace = (0.0, 1.0, 0.0)
_m = ob_plane_622.modifiers.new('Array.001', 'ARRAY')
_m.constant_offset_displace = (0.0, 0.0, 0.0)
_m.relative_offset_displace = (0.0, 0.0, 1.0)
ob_plane_621.location = (-41.4, -0.1, 0.0)
ob_plane_621.rotation_euler = (0.0, 0.0, 2.384e-07)
ob_plane_621.lineart.crease_threshold = 0.0
_m = ob_plane_621.modifiers.new('Array', 'ARRAY')
_m.constant_offset_displace = (0.0, 0.0, 0.0)
_m.relative_offset_displace = (0.0, 0.0, 1.0)
ob_plane_620.location = (-42.7, -0.1, 0.0)
ob_plane_620.rotation_euler = (0.0, 0.0, -1.571)
ob_plane_620.lineart.crease_threshold = 0.0
_m = ob_plane_620.modifiers.new('Array', 'ARRAY')
_m.count = 3
_m.constant_offset_displace = (0.0, 0.0, 0.0)
_m.relative_offset_displace = (0.0, 1.0, 0.0)
_m = ob_plane_620.modifiers.new('Array.001', 'ARRAY')
_m.constant_offset_displace = (0.0, 0.0, 0.0)
_m.relative_offset_displace = (0.0, 0.0, 1.0)
ob_plane_619.location = (-42.8, -0.1, 0.0)
ob_plane_619.rotation_euler = (0.0, 0.0, -1.571)
ob_plane_619.lineart.crease_threshold = 0.0
_m = ob_plane_619.modifiers.new('Array', 'ARRAY')
_m.constant_offset_displace = (0.0, 0.0, 0.0)
_m.relative_offset_displace = (0.0, 0.0, 1.0)
ob_plane_618.location = (-42.8, 2.0, 0.0)
ob_plane_618.rotation_euler = (0.0, 0.0, 3.142)
ob_plane_618.lineart.crease_threshold = 0.0
_m = ob_plane_618.modifiers.new('Array', 'ARRAY')
_m.constant_offset_displace = (0.0, 0.0, 0.0)
_m.relative_offset_displace = (0.0, 1.0, 0.0)
_m = ob_plane_618.modifiers.new('Array.001', 'ARRAY')
_m.constant_offset_displace = (0.0, 0.0, 0.0)
_m.relative_offset_displace = (0.0, 0.0, 1.0)
ob_plane_617.location = (-42.8, 1.2, 0.0)
ob_plane_617.rotation_euler = (0.0, 0.0, 3.142)
ob_plane_617.lineart.crease_threshold = 0.0
_m = ob_plane_617.modifiers.new('Array', 'ARRAY')
_m.count = 3
_m.constant_offset_displace = (0.0, 0.0, 0.0)
_m.relative_offset_displace = (0.0, 1.0, 0.0)
_m = ob_plane_617.modifiers.new('Array.001', 'ARRAY')
_m.constant_offset_displace = (0.0, 0.0, 0.0)
_m.relative_offset_displace = (0.0, 0.0, 1.0)
ob_plane_616.location = (-41.5, 2.6, 0.0)
ob_plane_616.rotation_euler = (0.0, 0.0, 7.854)
ob_plane_616.lineart.crease_threshold = 0.0
_m = ob_plane_616.modifiers.new('Array', 'ARRAY')
_m.count = 3
_m.constant_offset_displace = (0.0, 0.0, 0.0)
_m.relative_offset_displace = (0.0, 1.0, 0.0)
_m = ob_plane_616.modifiers.new('Array.001', 'ARRAY')
_m.count = 4
_m.constant_offset_displace = (0.0, 0.0, 0.0)
_m.relative_offset_displace = (0.0, 0.0, 1.0)
ob_plane_615.location = (-41.4, 2.6, 0.0)
ob_plane_615.rotation_euler = (0.0, 0.0, 1.571)
ob_plane_615.lineart.crease_threshold = 0.0
_m = ob_plane_615.modifiers.new('Array', 'ARRAY')
_m.count = 4
_m.constant_offset_displace = (0.0, 0.0, 0.0)
_m.relative_offset_displace = (0.0, 0.0, 1.0)
ob_plane_614.location = (-42.8, 2.6, 0.0)
ob_plane_614.rotation_euler = (0.0, 0.0, 3.142)
ob_plane_614.lineart.crease_threshold = 0.0
_m = ob_plane_614.modifiers.new('Array', 'ARRAY')
_m.count = 4
_m.constant_offset_displace = (0.0, 0.0, 0.0)
_m.relative_offset_displace = (0.0, 0.0, 1.0)
ob_plane_613.location = (-41.4, -0.6, 0.0)
ob_plane_613.rotation_euler = (0.0, 0.0, 4.712)
ob_plane_613.lineart.crease_threshold = 0.0
_m = ob_plane_613.modifiers.new('Array', 'ARRAY')
_m.constant_offset_displace = (0.0, 0.0, 0.0)
_m.relative_offset_displace = (0.0, 0.0, 1.0)
ob_plane_612.location = (-41.4, 0.8, 0.0)
ob_plane_612.rotation_euler = (0.0, 0.0, 3.142)
ob_plane_612.lineart.crease_threshold = 0.0
_m = ob_plane_612.modifiers.new('Array', 'ARRAY')
_m.constant_offset_displace = (0.0, 0.0, 0.0)
_m.relative_offset_displace = (0.0, 0.0, 1.0)
ob_plane_611.location = (-41.4, 0.7, 0.0)
ob_plane_611.rotation_euler = (0.0, 0.0, 9.425)
ob_plane_611.lineart.crease_threshold = 0.0
_m = ob_plane_611.modifiers.new('Array', 'ARRAY')
_m.count = 3
_m.constant_offset_displace = (0.0, 0.0, 0.0)
_m.relative_offset_displace = (0.0, 1.0, 0.0)
_m = ob_plane_611.modifiers.new('Array.001', 'ARRAY')
_m.constant_offset_displace = (0.0, 0.0, 0.0)
_m.relative_offset_displace = (0.0, 0.0, 1.0)
ob_plane_610.location = (-40.5, -0.6, 0.0)
ob_plane_610.rotation_euler = (0.0, 0.0, 4.712)
ob_plane_610.lineart.crease_threshold = 0.0
_m = ob_plane_610.modifiers.new('Array', 'ARRAY')
_m.count = 3
_m.constant_offset_displace = (0.0, 0.0, 0.0)
_m.relative_offset_displace = (0.0, 1.0, 0.0)
_m = ob_plane_610.modifiers.new('Array.001', 'ARRAY')
_m.constant_offset_displace = (0.0, 0.0, 0.0)
_m.relative_offset_displace = (0.0, 0.0, 1.0)
ob_plane_609.location = (-41.3, -0.6, 0.0)
ob_plane_609.rotation_euler = (0.0, 0.0, 4.712)
ob_plane_609.lineart.crease_threshold = 0.0
_m = ob_plane_609.modifiers.new('Array', 'ARRAY')
_m.constant_offset_displace = (0.0, 0.0, 0.0)
_m.relative_offset_displace = (0.0, 1.0, 0.0)
_m = ob_plane_609.modifiers.new('Array.001', 'ARRAY')
_m.constant_offset_displace = (0.0, 0.0, 0.0)
_m.relative_offset_displace = (0.0, 0.0, 1.0)
ob_plane_608.location = (-39.2, -0.6, 0.0)
ob_plane_608.rotation_euler = (0.0, 0.0, 2.384e-07)
ob_plane_608.lineart.crease_threshold = 0.0
_m = ob_plane_608.modifiers.new('Array', 'ARRAY')
_m.constant_offset_displace = (0.0, 0.0, 0.0)
_m.relative_offset_displace = (0.0, 0.0, 1.0)
ob_plane_607.location = (-39.2, -0.5, 0.0)
ob_plane_607.rotation_euler = (0.0, 0.0, 2.384e-07)
ob_plane_607.lineart.crease_threshold = 0.0
_m = ob_plane_607.modifiers.new('Array', 'ARRAY')
_m.count = 3
_m.constant_offset_displace = (0.0, 0.0, 0.0)
_m.relative_offset_displace = (0.0, 1.0, 0.0)
_m = ob_plane_607.modifiers.new('Array.001', 'ARRAY')
_m.constant_offset_displace = (0.0, 0.0, 0.0)
_m.relative_offset_displace = (0.0, 0.0, 1.0)
ob_plane_606.location = (-39.2, 0.8, 0.0)
ob_plane_606.rotation_euler = (0.0, 0.0, 1.571)
ob_plane_606.lineart.crease_threshold = 0.0
_m = ob_plane_606.modifiers.new('Array', 'ARRAY')
_m.constant_offset_displace = (0.0, 0.0, 0.0)
_m.relative_offset_displace = (0.0, 0.0, 1.0)
ob_plane_605.location = (-40.0, 2.0, 0.0)
ob_plane_605.rotation_euler = (0.0, 0.0, 1.571)
ob_plane_605.lineart.crease_threshold = 0.0
ob_plane_604.location = (-39.3, 0.8, 0.0)
ob_plane_604.rotation_euler = (0.0, 0.0, 1.571)
ob_plane_604.lineart.crease_threshold = 0.0
_m = ob_plane_604.modifiers.new('Array', 'ARRAY')
_m.constant_offset_displace = (0.0, 0.0, 0.0)
_m.relative_offset_displace = (0.0, 1.0, 0.0)
_m = ob_plane_604.modifiers.new('Array.001', 'ARRAY')
_m.constant_offset_displace = (0.0, 0.0, 0.0)
_m.relative_offset_displace = (0.0, 0.0, 1.0)
ob_plane_601.location = (-40.1, 0.8, 0.0)
ob_plane_601.rotation_euler = (0.0, 0.0, 1.571)
ob_plane_601.lineart.crease_threshold = 0.0
_m = ob_plane_601.modifiers.new('Array', 'ARRAY')
_m.count = 3
_m.constant_offset_displace = (0.0, 0.0, 0.0)
_m.relative_offset_displace = (0.0, 1.0, 0.0)
_m = ob_plane_601.modifiers.new('Array.001', 'ARRAY')
_m.constant_offset_displace = (0.0, 0.0, 0.0)
_m.relative_offset_displace = (0.0, 0.0, 1.0)
ob_plane_598.location = (0.0, 0.0, 0.0)
ob_plane_598.rotation_euler = (0.0, 0.0, 1.192e-07)
ob_plane_598.lineart.crease_threshold = 0.0
ob_rotationcontrol_001.location = (-42.0, 2.0, 0.0)
ob_rotationcontrol_001.empty_image_offset = (0.0, 0.0)
ob_rotationcontrol_001.lineart.crease_threshold = 0.0
ob_plane_004.parent = ob_rotationcontrol_001
ob_plane_004.location = (0.0, 0.0, 0.0)
ob_plane_004.lineart.crease_threshold = 0.0
ob_cameratarget.parent = ob_rotationcontrol_001
ob_cameratarget.location = (0.0, 0.0, 2.451)
ob_cameratarget.empty_image_offset = (0.0, 0.0)
ob_cameratarget.lineart.crease_threshold = 0.0
ob_camera.parent = ob_cameratarget
ob_camera.location = (4.0, 4.0, 3.268)
ob_camera.rotation_euler = (1.109, 0.01082, 0.8149)
ob_camera.lock_rotations_4d = False
ob_camera.empty_display_type = 'ARROWS'
ob_camera.color = (0.0, 0.0, 0.0, 0.0)
ob_camera.display_type = 'WIRE'
ob_camera.lineart.crease_threshold = 0.0
_c = ob_camera.constraints.new('TRACK_TO'); _c.name = 'TrackTo'
_c.target = ob_cameratarget
ob_lamp_001.parent = ob_rotationcontrol_001
ob_lamp_001.location = (-1.0, 2.0, 2.0)
ob_lamp_001.lock_rotations_4d = False
ob_lamp_001.empty_display_type = 'ARROWS'
ob_lamp_001.color = (0.0, 0.0, 0.0, 0.0)
ob_lamp_001.lineart.crease_threshold = 0.0
_c = ob_lamp_001.constraints.new('TRACK_TO'); _c.name = 'TrackTo'
_c.target = ob_rotationcontrol_001
ob_lamp.parent = ob_rotationcontrol_001
ob_lamp.location = (-1.0, 2.0, 0.8)
ob_lamp.lock_rotations_4d = False
ob_lamp.empty_display_type = 'ARROWS'
ob_lamp.color = (0.0, 0.0, 0.0, 0.0)
ob_lamp.lineart.crease_threshold = 0.0
_c = ob_lamp.constraints.new('TRACK_TO'); _c.name = 'TrackTo'
_c.target = ob_rotationcontrol_001

# ---- collection membership
col_collection_1.objects.link(ob_plane_002)
col_collection_1.objects.link(ob_plane_001)
col_collection_1.objects.link(ob_cube_024)
col_collection_1.objects.link(ob_cube_021)
col_collection_1.objects.link(ob_cube_020)
col_collection_1.objects.link(ob_cube_019)
col_collection_1.objects.link(ob_cube_018)
col_collection_1.objects.link(ob_cube_017)
col_collection_1.objects.link(ob_cube_016)
col_collection_1.objects.link(ob_cube_014)
col_collection_1.objects.link(ob_cube_013)
col_collection_1.objects.link(ob_cube_006)
col_collection_1.objects.link(ob_plane_659)
col_collection_1.objects.link(ob_plane_658)
col_collection_1.objects.link(ob_plane_657)
col_collection_1.objects.link(ob_plane_656)
col_collection_1.objects.link(ob_plane_655)
col_collection_1.objects.link(ob_plane_654)
col_collection_1.objects.link(ob_plane_653)
col_collection_1.objects.link(ob_plane_652)
col_collection_1.objects.link(ob_plane_651)
col_collection_1.objects.link(ob_plane_650)
col_collection_1.objects.link(ob_plane_649)
col_collection_1.objects.link(ob_plane_648)
col_collection_1.objects.link(ob_plane_647)
col_collection_1.objects.link(ob_plane_646)
col_collection_1.objects.link(ob_plane_645)
col_collection_1.objects.link(ob_plane_644)
col_collection_1.objects.link(ob_plane_643)
col_collection_1.objects.link(ob_plane_642)
col_collection_1.objects.link(ob_plane_641)
col_collection_1.objects.link(ob_plane_640)
col_collection_1.objects.link(ob_plane_639)
col_collection_1.objects.link(ob_plane_638)
col_collection_1.objects.link(ob_plane_637)
col_collection_1.objects.link(ob_plane_636)
col_collection_1.objects.link(ob_plane_635)
col_collection_1.objects.link(ob_plane_634)
col_collection_1.objects.link(ob_cylinder_005)
col_collection_1.objects.link(ob_cylinder_004)
col_collection_1.objects.link(ob_plane_630)
col_collection_1.objects.link(ob_plane_629)
col_collection_1.objects.link(ob_plane)
col_collection_1.objects.link(ob_cylinder_002)
col_collection_1.objects.link(ob_cylinder_001)
col_collection_1.objects.link(ob_cylinder)
col_collection_1.objects.link(ob_plane_628)
col_collection_1.objects.link(ob_plane_627)
col_collection_1.objects.link(ob_plane_626)
col_collection_1.objects.link(ob_plane_625)
col_collection_1.objects.link(ob_plane_624)
col_collection_1.objects.link(ob_plane_623)
col_collection_1.objects.link(ob_plane_622)
col_collection_1.objects.link(ob_plane_621)
col_collection_1.objects.link(ob_plane_620)
col_collection_1.objects.link(ob_plane_619)
col_collection_1.objects.link(ob_plane_618)
col_collection_1.objects.link(ob_plane_617)
col_collection_1.objects.link(ob_plane_616)
col_collection_1.objects.link(ob_plane_615)
col_collection_1.objects.link(ob_plane_614)
col_collection_1.objects.link(ob_plane_613)
col_collection_1.objects.link(ob_plane_612)
col_collection_1.objects.link(ob_plane_611)
col_collection_1.objects.link(ob_plane_610)
col_collection_1.objects.link(ob_plane_609)
col_collection_1.objects.link(ob_plane_608)
col_collection_1.objects.link(ob_plane_607)
col_collection_1.objects.link(ob_plane_606)
col_collection_1.objects.link(ob_plane_605)
col_collection_1.objects.link(ob_plane_604)
col_collection_1.objects.link(ob_plane_601)
col_collection_1.objects.link(ob_plane_598)
col_collection_1.objects.link(ob_rotationcontrol_001)
col_collection_1.objects.link(ob_plane_004)
col_collection_1.objects.link(ob_cameratarget)
col_collection_1.objects.link(ob_camera)
col_collection_1.objects.link(ob_lamp_001)
col_collection_1.objects.link(ob_lamp)

# ---- scene / render settings (as saved in the file)
scene.camera = ob_camera
scene.frame_start = 1; scene.frame_end = 20; scene.frame_set(20)
scene.render.engine = 'BLENDER_EEVEE_NEXT'
scene.render.image_settings.compression = 90
scene.render.resolution_x = 256
scene.render.resolution_y = 512
scene.render.dither_intensity = 0.0
scene.render.bake_margin = 2
scene.render.bake_bias = 0.0
scene.cycles.use_denoising = False
scene.cycles.samples = 10
scene.cycles.sampling_pattern = 'TABULATED_SOBOL'
scene.cycles.light_sampling_threshold = 0.0
scene.cycles.use_adaptive_sampling = False
scene.cycles.use_light_tree = False
scene.cycles.blur_glossy = 0.0
scene.cycles.volume_bounces = 1
scene.cycles.pixel_filter_type = 'GAUSSIAN'
scene.cycles.sample_clamp_indirect = 0.0
scene.view_settings.view_transform = 'Standard'
bpy.context.view_layer.update()
